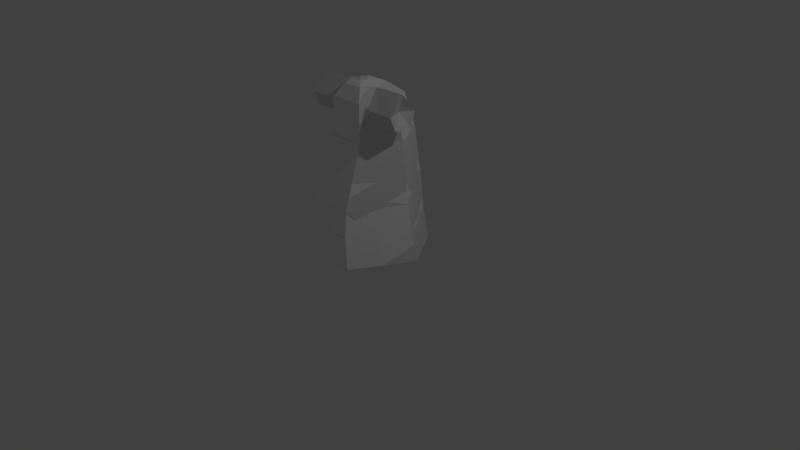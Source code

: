# Source: Alt-UVS-Girl.blend  (saved by Blender 2.79.0; exported with 4.5.12 LTS)
import bpy
from mathutils import Matrix  # noqa: F401  (used for matrix-valued properties, if any)

bpy.ops.wm.read_factory_settings(use_empty=True)
scene = bpy.context.scene
scene.name = 'Scene'

# ---- collections
col_collection_1 = bpy.data.collections.new('Collection 1'); scene.collection.children.link(col_collection_1)

# ---- materials (node trees are filled in below, after node groups)
mat_bot_004 = bpy.data.materials.new('bot_004')
mat_bot_004.alpha_threshold = 0.0
mat_bot_004.use_transparent_shadow = False
mat_bot_004.specular_color = (0.5, 0.5, 0.5)
mat_bot_004.roughness = 0.5
mat_bot_004.specular_intensity = 1.0
mat_top_005 = bpy.data.materials.new('top_005')
mat_top_005.alpha_threshold = 0.0
mat_top_005.use_transparent_shadow = False
mat_top_005.specular_color = (0.5, 0.5, 0.5)
mat_top_005.roughness = 0.5
mat_top_005.specular_intensity = 1.0
mat_sleeve_004 = bpy.data.materials.new('sleeve_004')
mat_sleeve_004.alpha_threshold = 0.0
mat_sleeve_004.use_transparent_shadow = False
mat_sleeve_004.specular_color = (0.5, 0.5, 0.5)
mat_sleeve_004.roughness = 0.5
mat_sleeve_004.specular_intensity = 1.0
mat_shirt = bpy.data.materials.new('shirt')
mat_shirt.alpha_threshold = 0.0
mat_shirt.use_transparent_shadow = False
mat_shirt.diffuse_color = (1.0, 1.0, 1.0, 1.0)
mat_shirt.roughness = 0.5
mat_shirt.specular_intensity = 1.0

# ---- material node trees

# ---- world
world_world = bpy.data.worlds.new('World'); scene.world = world_world
world_world.color = (0.05088, 0.05088, 0.05088)
world_world.use_sun_shadow = False
world_world.sun_shadow_jitter_overblur = 0.0
world_world.cycles.sampling_method = 'MANUAL'

# ---- cameras
cam_camera = bpy.data.cameras.new('Camera')
cam_camera.clip_end = 100.0
cam_camera.lens = 35.0
cam_camera.sensor_width = 32.0
cam_camera.sensor_height = 18.0
cam_camera.ortho_scale = 7.314
cam_camera.dof.focus_distance = 0.0
cam_camera.dof.aperture_fstop = 128.0

# ---- lights
light_lamp = bpy.data.lights.new('Lamp', 'POINT')
light_lamp.transmission_factor = 0.0
light_lamp.cutoff_distance = 30.0
light_lamp.energy = 100.0
light_lamp.shadow_buffer_clip_start = 1.001
light_lamp.shadow_soft_size = 0.1
light_lamp.shadow_maximum_resolution = 0.006
light_lamp.use_absolute_resolution = True

# ---- meshes
me_zdis_uv_skirt_f_zdis_uv_skirt_f_bot_004 = bpy.data.meshes.new('zDis_UV_skirt_F_zDis_UV_skirt_F_bot_004')
me_zdis_uv_skirt_f_zdis_uv_skirt_f_bot_004.from_pydata([(0.2974, 1.233, -0.5858), (-0.3264, 0.9038, -0.6133), (-0.2974, 1.233, -0.5858), (0.357, 0.6012, -0.6133), (-0.357, 0.6012, -0.6133), (0.4092, 0.1987, -0.655), (-0.4092, 0.1987, -0.655), (0.8184, 0.1987, -0.06676), (0.0, 0.5931, 0.0251), (-0.8184, 0.1987, -0.06676), (-0.4092, 0.1987, 0.7052), (0.7141, 0.6012, -0.06676), (0.3264, 0.9038, -0.6133), (0.6527, 0.9038, -0.06676), (-0.6527, 0.9038, -0.06676), (-0.5949, 1.233, -0.09457), (0.5949, 1.233, -0.09457), (0.3264, 0.9038, 0.63), (0.2974, 1.233, 0.5095), (-0.3264, 0.9038, 0.63), (-0.2974, 1.233, 0.5095), (0.4092, 0.1987, 0.7052), (-0.7141, 0.6012, -0.06676), (-0.357, 0.6012, 0.6801), (0.357, 0.6012, 0.6801)], [], [(0, 1, 2), (3, 4, 1), (5, 6, 4), (7, 8, 5), (9, 8, 10), (11, 12, 13), (14, 15, 1), (1, 15, 2), (0, 12, 1), (1, 12, 3), (13, 12, 16), (16, 12, 0), (13, 16, 17), (17, 16, 18), (4, 3, 5), (5, 3, 7), (19, 17, 20), (20, 17, 18), (14, 19, 15), (15, 19, 20), (7, 3, 11), (11, 3, 12), (9, 6, 8), (8, 6, 5), (10, 8, 21), (21, 8, 7), (4, 6, 22), (22, 6, 9), (22, 9, 23), (23, 9, 10), (23, 10, 24), (24, 10, 21), (24, 21, 11), (11, 21, 7), (1, 4, 14), (14, 4, 22), (14, 22, 19), (19, 22, 23), (19, 23, 17), (17, 23, 24), (17, 24, 13), (13, 24, 11)])
me_zdis_uv_skirt_f_zdis_uv_skirt_f_bot_004.polygons.foreach_set('use_smooth', [True] * 42)
_k = set([(0, 1), (0, 12), (1, 2), (1, 4), (1, 12), (1, 14), (3, 4), (3, 5), (3, 7), (3, 11), (3, 12), (4, 6), (4, 14), (5, 6), (5, 7), (5, 8), (6, 8), (6, 9), (6, 22), (7, 8), (7, 11), (7, 21), (8, 9), (8, 10), (8, 21), (9, 10), (9, 22), (9, 23), (10, 21), (10, 23), (11, 12), (11, 13), (11, 21), (11, 24), (12, 13), (12, 16), (13, 16), (13, 17), (13, 24), (14, 15), (14, 22), (15, 19), (16, 17), (17, 18), (17, 19), (17, 20), (17, 24), (19, 20), (19, 22), (19, 23), (21, 24), (22, 23), (23, 24)])
me_zdis_uv_skirt_f_zdis_uv_skirt_f_bot_004.attributes.new('sharp_edge', 'BOOLEAN', 'EDGE').data.foreach_set('value', [ (min(e.vertices), max(e.vertices)) in _k for e in me_zdis_uv_skirt_f_zdis_uv_skirt_f_bot_004.edges])
_uv = me_zdis_uv_skirt_f_zdis_uv_skirt_f_bot_004.uv_layers.new(name='UVMap')
_uv.uv.foreach_set('vector', [0.1572, 0.0, 0.001513, 0.3185, 0.001832, 0.0, 0.1661, 0.611, 0.001117, 0.611, 0.001513, 0.3185, 0.1711, 1.0, 0.001615, 1.0, 0.001117, 0.611, 0.5325, 0.1994, 0.5372, 0.1994, 0.5349, 0.1994, 0.5419, 0.1994, 0.5372, 0.1994, 0.5395, 0.1994, 0.311, 0.611, 0.1592, 0.3185, 0.3091, 0.3185, 0.8443, 0.3185, 0.8535, 0.0, 0.9997, 0.3185, 0.9997, 0.3185, 0.8535, 0.0, 1.0, 0.0, 0.1561, 0.0, 0.1592, 0.3185, 0.000396, 0.3185, 0.000396, 0.3185, 0.1592, 0.3185, 0.165, 0.611, 0.3091, 0.3185, 0.1592, 0.3185, 0.2999, 0.0, 0.2999, 0.0, 0.1592, 0.3185, 0.1561, 0.0, 0.3091, 0.3185, 0.2999, 0.0, 0.4993, 0.3185, 0.4993, 0.3185, 0.2999, 0.0, 0.4906, 0.0, 0.0, 0.611, 0.165, 0.611, 0.17, 1.0, 0.17, 1.0, 0.165, 0.611, 0.3135, 1.0, 0.6541, 0.3185, 0.4993, 0.3185, 0.6628, 0.0, 0.6628, 0.0, 0.4993, 0.3185, 0.4906, 0.0, 0.8443, 0.3185, 0.6541, 0.3185, 0.8535, 0.0, 0.8535, 0.0, 0.6541, 0.3185, 0.6628, 0.0, 0.3135, 1.0, 0.165, 0.611, 0.311, 0.611, 0.311, 0.611, 0.165, 0.611, 0.1592, 0.3185, 0.5419, 0.1994, 0.5395, 0.1994, 0.5372, 0.1994, 0.5372, 0.1994, 0.5395, 0.1994, 0.5349, 0.1994, 0.5395, 0.1994, 0.5372, 0.1994, 0.5349, 0.1994, 0.5349, 0.1994, 0.5372, 0.1994, 0.5325, 0.1994, 0.9993, 0.611, 0.9998, 1.0, 0.8424, 0.611, 0.8424, 0.611, 0.9998, 1.0, 0.8399, 1.0, 0.8424, 0.611, 0.8399, 1.0, 0.6548, 0.611, 0.6548, 0.611, 0.8399, 1.0, 0.6614, 1.0, 0.6548, 0.611, 0.6614, 1.0, 0.4986, 0.611, 0.4986, 0.611, 0.6614, 1.0, 0.492, 1.0, 0.4986, 0.611, 0.492, 1.0, 0.311, 0.611, 0.311, 0.611, 0.492, 1.0, 0.3135, 1.0, 0.9997, 0.3185, 0.9993, 0.611, 0.8443, 0.3185, 0.8443, 0.3185, 0.9993, 0.611, 0.8424, 0.611, 0.8443, 0.3185, 0.8424, 0.611, 0.6541, 0.3185, 0.6541, 0.3185, 0.8424, 0.611, 0.6548, 0.611, 0.6541, 0.3185, 0.6548, 0.611, 0.4993, 0.3185, 0.4993, 0.3185, 0.6548, 0.611, 0.4986, 0.611, 0.4993, 0.3185, 0.4986, 0.611, 0.3091, 0.3185, 0.3091, 0.3185, 0.4986, 0.611, 0.311, 0.611])
me_zdis_uv_skirt_f_zdis_uv_skirt_f_bot_004.materials.append(mat_bot_004)
me_zdis_uv_skirt_f_zdis_uv_skirt_f_bot_004.use_remesh_preserve_volume = False
me_zdis_uv_skirt_f_zdis_uv_skirt_f_bot_004.use_remesh_preserve_attributes = False
me_zdis_uv_skirt_f_zdis_uv_skirt_f_bot_004.use_mirror_vertex_groups = False
me_zdis_uv_skirt_f_zdis_uv_skirt_f_bot_004.update()
me_zdis_uv_skirt_f_zdis_uv_skirt_f_bot_004.normals_split_custom_set([tuple(v) for v in zip(*[iter([0.0, 0.08317, -0.9965, 0.0, 0.08317, -0.9965, 0.0, 0.08317, -0.9965, 2.162e-06, -1.674e-06, -1.0, 0.0, -6.696e-06, -1.0, 7.524e-07, -4.948e-06, -1.0, 0.0, 0.1032, -0.9947, 0.0, 0.1032, -0.9947, 0.0, 0.1032, -0.9947, -0.3926, -0.8782, 0.2732, -0.3926, -0.8782, 0.2732, -0.3926, -0.8782, 0.2732, 0.4433, -0.865, -0.235, 0.4433, -0.865, -0.235, 0.4433, -0.865, -0.235, 0.8458, 0.1716, -0.5051, 0.8458, 0.1716, -0.5051, 0.8458, 0.1716, -0.5051, -0.8537, 0.1068, -0.5097, -0.8502, 0.1158, -0.5136, -0.8531, 0.1083, -0.5103, -0.8531, 0.1083, -0.5103, -0.8502, 0.1158, -0.5136, -0.8495, 0.1175, -0.5144, 3.811e-06, 0.08317, -0.9965, 3.811e-06, 0.08317, -0.9965, 3.811e-06, 0.08317, -0.9965, 7.524e-07, -4.948e-06, -1.0, 3.017e-06, 3.149e-07, -1.0, 2.162e-06, -1.674e-06, -1.0, 0.8537, 0.1068, -0.5097, 0.8537, 0.1068, -0.5097, 0.8537, 0.1068, -0.5097, 0.8495, 0.1175, -0.5144, 0.8495, 0.1175, -0.5144, 0.8495, 0.1175, -0.5144, 0.8889, 0.1911, 0.4163, 0.8889, 0.1911, 0.4163, 0.8889, 0.1911, 0.4163, 0.8723, 0.2336, 0.4295, 0.8723, 0.2336, 0.4295, 0.8723, 0.2336, 0.4295, 0.0, 0.1032, -0.9947, 0.0, 0.1032, -0.9947, 0.0, 0.1032, -0.9947, 0.8099, 0.1634, -0.5634, 0.8099, 0.1634, -0.5634, 0.8099, 0.1634, -0.5634, 0.0, 0.3435, 0.9392, 0.0, 0.3435, 0.9392, 0.0, 0.3435, 0.9392, 0.0, 0.3435, 0.9392, 0.0, 0.3435, 0.9392, 0.0, 0.3435, 0.9392, -0.889, 0.191, 0.4162, -0.8907, 0.181, 0.417, -0.8889, 0.1911, 0.4163, -0.8723, 0.2336, 0.4295, -0.8723, 0.2336, 0.4295, -0.8723, 0.2336, 0.4295, 0.8181, 0.2121, -0.5345, 0.8181, 0.2121, -0.5345, 0.8181, 0.2121, -0.5345, 0.8342, 0.0846, -0.545, 0.8342, 0.0846, -0.545, 0.8342, 0.0846, -0.545, 0.3926, -0.8782, 0.2731, 0.3926, -0.8782, 0.2731, 0.3926, -0.8782, 0.2731, 0.0, -0.865, 0.5017, 0.0, -0.865, 0.5017, 0.0, -0.865, 0.5017, 0.0, -0.865, -0.5017, 0.0, -0.865, -0.5017, 0.0, -0.865, -0.5017, -0.4433, -0.865, -0.235, -0.4433, -0.865, -0.235, -0.4433, -0.865, -0.235, -0.8255, 0.1665, -0.5393, -0.826, 0.163, -0.5396, -0.8259, 0.1637, -0.5395, -0.8029, 0.2081, -0.5586, -0.8029, 0.2081, -0.5586, -0.8029, 0.2081, -0.5586, -0.8785, 0.2277, 0.42, -0.8785, 0.2277, 0.42, -0.8785, 0.2277, 0.42, -0.8746, 0.1421, 0.4636, -0.8746, 0.1421, 0.4636, -0.8746, 0.1421, 0.4636, 2.691e-06, 0.06212, 0.9981, 1.787e-06, 0.06212, 0.9981, 7.671e-07, 0.06212, 0.9981, 7.671e-07, 0.06212, 0.9981, 1.787e-06, 0.06212, 0.9981, 0.0, 0.06212, 0.9981, 0.893, 0.1423, 0.4269, 0.893, 0.1423, 0.4269, 0.893, 0.1423, 0.4269, 0.8612, 0.2233, 0.4566, 0.8612, 0.2233, 0.4566, 0.8612, 0.2233, 0.4566, -0.8554, 0.08673, -0.5107, -0.8554, 0.08673, -0.5107, -0.8554, 0.08673, -0.5107, -0.8253, 0.1675, -0.5392, -0.8255, 0.1665, -0.5393, -0.8259, 0.1637, -0.5395, -0.889, 0.191, 0.4162, -0.8907, 0.1807, 0.4171, -0.8907, 0.181, 0.417, -0.8905, 0.1608, 0.4257, -0.8905, 0.1608, 0.4257, -0.8905, 0.1608, 0.4257, 0.0, 0.1633, 0.9866, 7.804e-07, 0.1633, 0.9866, 2.034e-06, 0.1633, 0.9866, 2.034e-06, 0.1633, 0.9866, 7.804e-07, 0.1633, 0.9866, 2.721e-06, 0.1633, 0.9866, 0.8939, 0.16, 0.4186, 0.8939, 0.16, 0.4186, 0.8939, 0.16, 0.4186, 0.8875, 0.1801, 0.4242, 0.8875, 0.1801, 0.4242, 0.8875, 0.1801, 0.4242])] * 3)])
me_zdis_uv_shirt_f_zdis_uv_shirt_f_top_005 = bpy.data.meshes.new('zDis_UV_shirt_F_zDis_UV_shirt_F_top_005')
me_zdis_uv_shirt_f_zdis_uv_shirt_f_top_005.from_pydata([(-0.2974, 1.233, -0.5858), (-0.2579, 1.657, -0.5557), (0.2974, 1.233, -0.5858), (-0.1339, 2.291, -0.1859), (-0.2673, 2.291, 0.01362), (-0.000377, 2.37, 0.08193), (0.4526, 2.132, -0.04772), (0.2261, 2.132, -0.404), (0.2666, 2.291, 0.01362), (0.2572, 1.657, -0.5557), (-0.2269, 2.132, -0.404), (-0.1339, 2.291, 0.212), (0.5147, 1.657, -0.1087), (0.5949, 1.233, -0.09457), (-0.2269, 2.132, 0.3112), (0.2261, 2.132, 0.3112), (0.2572, 1.657, 0.3388), (0.2974, 1.233, 0.5095), (0.1331, 2.291, -0.1859), (0.1331, 2.291, 0.212), (-0.4534, 2.132, -0.04772), (-0.5949, 1.233, -0.09457), (-0.2974, 1.233, 0.5095), (-0.5154, 1.657, -0.1087), (-0.2579, 1.657, 0.3388)], [], [(0, 1, 2), (3, 4, 5), (6, 7, 8), (9, 1, 10), (4, 11, 5), (9, 12, 13), (14, 15, 11), (16, 12, 6), (9, 7, 12), (12, 7, 6), (13, 12, 17), (17, 12, 16), (1, 9, 2), (2, 9, 13), (5, 8, 18), (18, 8, 7), (5, 11, 19), (19, 11, 15), (3, 10, 4), (4, 10, 20), (5, 19, 8), (8, 19, 15), (8, 15, 6), (6, 15, 16), (5, 18, 3), (3, 18, 7), (3, 7, 10), (10, 7, 9), (21, 22, 23), (23, 22, 24), (23, 24, 20), (20, 24, 14), (20, 14, 4), (4, 14, 11), (22, 17, 24), (24, 17, 16), (24, 16, 14), (14, 16, 15), (0, 21, 1), (1, 21, 23), (1, 23, 10), (10, 23, 20)])
me_zdis_uv_shirt_f_zdis_uv_shirt_f_top_005.polygons.foreach_set('use_smooth', [True] * 42)
_k = set([(0, 1), (1, 9), (1, 10), (1, 21), (1, 23), (2, 9), (3, 4), (3, 5), (3, 10), (3, 18), (4, 5), (4, 10), (4, 11), (4, 14), (4, 20), (5, 8), (5, 11), (5, 18), (5, 19), (6, 7), (6, 8), (6, 12), (6, 15), (6, 16), (7, 8), (7, 9), (7, 10), (7, 12), (7, 18), (8, 15), (8, 18), (8, 19), (9, 12), (9, 13), (10, 20), (10, 23), (11, 14), (11, 19), (12, 13), (12, 16), (12, 17), (14, 15), (14, 20), (14, 24), (15, 16), (15, 19), (16, 17), (16, 24), (17, 24), (20, 23), (20, 24), (21, 23), (22, 23), (22, 24), (23, 24)])
me_zdis_uv_shirt_f_zdis_uv_shirt_f_top_005.attributes.new('sharp_edge', 'BOOLEAN', 'EDGE').data.foreach_set('value', [ (min(e.vertices), max(e.vertices)) in _k for e in me_zdis_uv_shirt_f_zdis_uv_shirt_f_top_005.edges])
_uv = me_zdis_uv_shirt_f_zdis_uv_shirt_f_top_005.uv_layers.new(name='UVMap')
_uv.uv.foreach_set('vector', [0.9996, 0.000548, 0.9997, 0.244, 0.8068, 0.000549, 0.000401, 0.8589, 0.153, 0.8589, 0.08794, 1.0, 0.6425, 0.6505, 0.8067, 0.6505, 0.6402, 0.859, 0.8135, 0.2447, 0.9997, 0.244, 0.9993, 0.6529, 0.153, 0.8589, 0.3073, 0.859, 0.2352, 1.0, 0.8125, 0.2448, 0.6361, 0.2448, 0.6387, 0.0, 0.3099, 0.6505, 0.4958, 0.6505, 0.3073, 0.859, 0.4918, 0.2448, 0.6361, 0.2448, 0.6425, 0.6505, 0.8125, 0.2448, 0.8067, 0.6505, 0.6361, 0.2448, 0.6361, 0.2448, 0.8067, 0.6505, 0.6425, 0.6505, 0.6387, 0.0, 0.6361, 0.2448, 0.4952, 0.0, 0.4952, 0.0, 0.6361, 0.2448, 0.4918, 0.2448, 1.001, 0.2442, 0.8125, 0.2448, 0.8058, 0.0, 0.8058, 0.0, 0.8125, 0.2448, 0.6387, 0.0, 0.7233, 1.0, 0.6402, 0.859, 0.8039, 0.8588, 0.8039, 0.8588, 0.6402, 0.859, 0.8067, 0.6505, 0.404, 1.0, 0.3073, 0.859, 0.4928, 0.8589, 0.4928, 0.8589, 0.3073, 0.859, 0.4958, 0.6505, 0.000401, 0.8589, 0.000462, 0.6505, 0.153, 0.8589, 0.153, 0.8589, 0.000462, 0.6505, 0.155, 0.6505, 0.5651, 1.0, 0.4928, 0.8589, 0.6402, 0.859, 0.6402, 0.859, 0.4928, 0.8589, 0.4958, 0.6505, 0.6402, 0.859, 0.4958, 0.6505, 0.6425, 0.6505, 0.6425, 0.6505, 0.4958, 0.6505, 0.4918, 0.2448, 0.8974, 1.0, 0.8039, 0.8588, 1.0, 0.8596, 1.0, 0.8596, 0.8039, 0.8588, 0.8067, 0.6505, 1.0, 0.8596, 0.8067, 0.6505, 0.9993, 0.6529, 0.9993, 0.6529, 0.8067, 0.6505, 0.8125, 0.2448, 0.1479, 0.0, 0.3242, 0.0, 0.1465, 0.2448, 0.1465, 0.2448, 0.3242, 0.0, 0.3071, 0.2448, 0.1465, 0.2448, 0.3071, 0.2448, 0.155, 0.6505, 0.155, 0.6505, 0.3071, 0.2448, 0.3099, 0.6505, 0.155, 0.6505, 0.3099, 0.6505, 0.153, 0.8589, 0.153, 0.8589, 0.3099, 0.6505, 0.3073, 0.859, 0.3242, 0.0, 0.4952, 0.0, 0.3071, 0.2448, 0.3071, 0.2448, 0.4952, 0.0, 0.4918, 0.2448, 0.3071, 0.2448, 0.4918, 0.2448, 0.3099, 0.6505, 0.3099, 0.6505, 0.4918, 0.2448, 0.4958, 0.6505, 0.0, 0.0, 0.1479, 0.0, 0.00016, 0.2448, 0.00016, 0.2448, 0.1479, 0.0, 0.1465, 0.2448, 0.00016, 0.2448, 0.1465, 0.2448, 0.000462, 0.6505, 0.000462, 0.6505, 0.1465, 0.2448, 0.155, 0.6505])
me_zdis_uv_shirt_f_zdis_uv_shirt_f_top_005.materials.append(mat_top_005)
me_zdis_uv_shirt_f_zdis_uv_shirt_f_top_005.use_remesh_preserve_volume = False
me_zdis_uv_shirt_f_zdis_uv_shirt_f_top_005.use_remesh_preserve_attributes = False
me_zdis_uv_shirt_f_zdis_uv_shirt_f_top_005.use_mirror_vertex_groups = False
me_zdis_uv_shirt_f_zdis_uv_shirt_f_top_005.update()
me_zdis_uv_shirt_f_zdis_uv_shirt_f_top_005.normals_split_custom_set([tuple(v) for v in zip(*[iter([0.0, 0.07067, -0.9975, 0.0, 0.07067, -0.9975, 0.0, 0.07067, -0.9975, -0.2432, 0.9563, -0.1626, -0.2432, 0.9563, -0.1626, -0.2432, 0.9563, -0.1626, 0.5403, 0.7681, -0.3435, 0.5403, 0.7681, -0.3435, 0.5403, 0.7681, -0.3435, 0.0, 0.3043, -0.9526, 0.0, 0.3043, -0.9526, 0.0, 0.3043, -0.9526, -0.3301, 0.9175, 0.2221, -0.3301, 0.9175, 0.2221, -0.3301, 0.9175, 0.2221, 0.8573, 0.1456, -0.4939, 0.8573, 0.1456, -0.4939, 0.8573, 0.1456, -0.4939, 0.0, 0.531, 0.8474, 0.0, 0.531, 0.8474, 0.0, 0.531, 0.8474, 0.8657, 0.04912, 0.4981, 0.8657, 0.04912, 0.4981, 0.8657, 0.04912, 0.4981, 0.8469, 0.2112, -0.4879, 0.8469, 0.2112, -0.4879, 0.8469, 0.2112, -0.4879, 0.8307, 0.1763, -0.5281, 0.8307, 0.1763, -0.5281, 0.8307, 0.1763, -0.5281, 0.8823, 0.1813, 0.4344, 0.8823, 0.1813, 0.4344, 0.8823, 0.1813, 0.4344, 0.834, 0.2724, 0.4799, 0.834, 0.2724, 0.4799, 0.834, 0.2724, 0.4799, 0.0, 0.07067, -0.9975, 0.0, 0.07067, -0.9975, 0.0, 0.07067, -0.9975, 0.8495, 0.1171, -0.5144, 0.8495, 0.1171, -0.5144, 0.8495, 0.1171, -0.5144, 0.2432, 0.9563, -0.1627, 0.2432, 0.9563, -0.1627, 0.2432, 0.9563, -0.1627, 0.5181, 0.7819, -0.3466, 0.5181, 0.7819, -0.3466, 0.5181, 0.7819, -0.3466, 0.0, 0.8532, 0.5215, 0.0, 0.8532, 0.5215, 0.0, 0.8532, 0.5215, 0.0, 0.531, 0.8474, 0.0, 0.531, 0.8474, 0.0, 0.531, 0.8474, -0.5182, 0.7819, -0.3466, -0.5182, 0.7819, -0.3466, -0.5182, 0.7819, -0.3466, -0.5403, 0.7681, -0.3435, -0.5403, 0.7681, -0.3435, -0.5403, 0.7681, -0.3435, 0.3301, 0.9175, 0.222, 0.3301, 0.9175, 0.222, 0.3301, 0.9175, 0.222, 0.6362, 0.642, 0.428, 0.6362, 0.642, 0.428, 0.6362, 0.642, 0.428, 0.6645, 0.6185, 0.4194, 0.6645, 0.6185, 0.4194, 0.6645, 0.6185, 0.4194, 0.8425, 0.08599, 0.5317, 0.8425, 0.08599, 0.5317, 0.8425, 0.08599, 0.5317, 2.148e-06, 0.9587, -0.2846, 2.148e-06, 0.9587, -0.2846, 2.148e-06, 0.9587, -0.2846, 1.504e-06, 0.8092, -0.5875, 4.454e-06, 0.8092, -0.5875, 2.143e-06, 0.8092, -0.5875, 1.504e-06, 0.8092, -0.5875, 2.143e-06, 0.8092, -0.5875, 0.0, 0.8092, -0.5875, 0.0, 0.3043, -0.9526, 0.0, 0.3043, -0.9526, 0.0, 0.3043, -0.9526, -0.8825, 0.1798, 0.4345, -0.8825, 0.1798, 0.4345, -0.8825, 0.1798, 0.4345, -0.8343, 0.271, 0.4801, -0.8343, 0.271, 0.4801, -0.8343, 0.271, 0.4801, -0.8657, 0.04913, 0.4981, -0.8657, 0.04913, 0.4981, -0.8657, 0.04913, 0.4981, -0.8426, 0.08597, 0.5317, -0.8426, 0.08597, 0.5317, -0.8426, 0.08597, 0.5317, -0.6645, 0.6185, 0.4194, -0.6645, 0.6185, 0.4194, -0.6645, 0.6185, 0.4194, -0.6361, 0.642, 0.428, -0.6361, 0.642, 0.428, -0.6361, 0.642, 0.428, 0.0, 0.3734, 0.9277, 0.0, 0.3734, 0.9277, 0.0, 0.3734, 0.9277, -1.899e-06, 0.3734, 0.9277, -1.899e-06, 0.3734, 0.9277, -1.899e-06, 0.3734, 0.9277, -1.945e-06, 0.05807, 0.9983, -1.004e-06, 0.05807, 0.9983, -1.022e-06, 0.05807, 0.9983, -1.022e-06, 0.05807, 0.9983, -1.004e-06, 0.05807, 0.9983, 0.0, 0.05807, 0.9983, -0.8497, 0.1156, -0.5145, -0.8497, 0.1156, -0.5145, -0.8497, 0.1156, -0.5145, -0.8574, 0.1441, -0.494, -0.8574, 0.1441, -0.494, -0.8574, 0.1441, -0.494, -0.8469, 0.2112, -0.488, -0.8469, 0.2112, -0.488, -0.8469, 0.2112, -0.488, -0.8306, 0.1763, -0.5281, -0.8306, 0.1763, -0.5281, -0.8306, 0.1763, -0.5281])] * 3)])
me_sleeves_f_sleeves_f_sleeve_004 = bpy.data.meshes.new('sleeves_F_sleeves_F_sleeve_004')
me_sleeves_f_sleeves_f_sleeve_004.from_pydata([(-0.2595, 1.891, 0.1784), (-0.456, 1.886, 0.1702), (-0.456, 1.886, -0.06159), (-0.6783, 1.887, 0.1732), (-0.6783, 1.887, -0.06467), (-0.2595, 1.891, -0.06979), (-0.04002, 1.968, -0.02276), (-0.04002, 1.968, 0.1313), (-0.5759, 2.069, 0.0252), (-0.2595, 2.068, -0.1465), (-0.456, 2.295, 0.05429), (-0.2595, 2.287, 0.05429), (-0.04002, 2.063, -0.07505), (-0.04002, 2.192, 0.05429), (-0.6783, 2.069, -0.1382), (-0.6783, 2.294, 0.05429), (-0.456, 2.069, -0.1332), (-0.6783, 2.069, 0.2468), (-0.04002, 2.063, 0.1836), (-0.2595, 2.068, 0.255), (-0.456, 2.069, 0.2418), (0.4672, 1.888, -0.05656), (0.4672, 1.888, 0.1752), (0.271, 1.893, 0.1834), (0.6884, 1.89, -0.05964), (0.6884, 1.89, 0.1783), (0.05046, 1.972, 0.1364), (0.271, 1.893, -0.06476), (0.271, 2.289, 0.05931), (0.4672, 2.298, 0.05931), (0.271, 2.072, -0.1414), (0.05046, 1.972, -0.01773), (0.5859, 2.072, 0.02948), (0.4672, 2.071, -0.1282), (0.6884, 2.297, 0.05931), (0.6884, 2.073, 0.2518), (0.6884, 2.073, -0.1332), (0.4672, 2.071, 0.2468), (0.271, 2.072, 0.2601), (0.05046, 2.066, -0.07003), (0.05046, 2.196, 0.05931), (0.05046, 2.066, 0.1886)], [], [(0, 1, 2), (1, 3, 4), (1, 4, 2), (5, 6, 7), (5, 7, 0), (8, 4, 3), (9, 10, 11), (12, 6, 9), (9, 6, 5), (13, 12, 11), (11, 12, 9), (14, 15, 16), (16, 15, 10), (4, 14, 2), (2, 14, 16), (15, 8, 17), (17, 8, 3), (15, 14, 8), (8, 14, 4), (18, 13, 19), (19, 13, 11), (19, 11, 20), (20, 11, 10), (20, 10, 17), (17, 10, 15), (0, 2, 5), (5, 2, 16), (5, 16, 9), (9, 16, 10), (7, 18, 0), (0, 18, 19), (0, 19, 1), (1, 19, 20), (1, 20, 3), (3, 20, 17), (21, 22, 23), (24, 25, 22), (23, 26, 27), (28, 29, 30), (21, 24, 22), (26, 31, 27), (24, 32, 25), (23, 27, 21), (21, 27, 33), (27, 30, 33), (33, 30, 29), (34, 35, 32), (32, 35, 25), (34, 32, 36), (36, 32, 24), (29, 28, 37), (37, 28, 38), (37, 38, 22), (22, 38, 23), (27, 31, 30), (30, 31, 39), (30, 39, 28), (28, 39, 40), (28, 40, 38), (38, 40, 41), (38, 41, 23), (23, 41, 26), (24, 21, 36), (36, 21, 33), (36, 33, 34), (34, 33, 29), (34, 29, 35), (35, 29, 37), (35, 37, 25), (25, 37, 22)])
me_sleeves_f_sleeves_f_sleeve_004.polygons.foreach_set('use_smooth', [True] * 70)
_k = set([(0, 1), (0, 5), (0, 7), (0, 18), (0, 19), (1, 2), (1, 3), (1, 19), (1, 20), (2, 4), (2, 5), (2, 16), (3, 4), (3, 8), (3, 17), (4, 8), (4, 14), (5, 6), (5, 7), (5, 9), (5, 16), (6, 9), (8, 14), (8, 15), (8, 17), (9, 10), (9, 11), (9, 12), (9, 16), (10, 11), (10, 15), (10, 16), (10, 17), (11, 12), (11, 13), (11, 19), (11, 20), (13, 19), (14, 15), (14, 16), (15, 16), (15, 17), (17, 20), (18, 19), (19, 20), (21, 22), (21, 24), (21, 27), (21, 33), (22, 23), (22, 25), (22, 37), (22, 38), (23, 26), (23, 27), (23, 38), (23, 41), (24, 25), (24, 32), (24, 36), (25, 32), (25, 35), (27, 30), (27, 31), (27, 33), (28, 29), (28, 30), (28, 37), (28, 38), (28, 39), (28, 40), (29, 30), (29, 33), (29, 34), (29, 35), (30, 31), (30, 33), (30, 39), (32, 34), (32, 35), (32, 36), (33, 34), (33, 36), (34, 35), (34, 36), (35, 37), (37, 38), (38, 40), (38, 41)])
me_sleeves_f_sleeves_f_sleeve_004.attributes.new('sharp_edge', 'BOOLEAN', 'EDGE').data.foreach_set('value', [ (min(e.vertices), max(e.vertices)) in _k for e in me_sleeves_f_sleeves_f_sleeve_004.edges])
_uv = me_sleeves_f_sleeves_f_sleeve_004.uv_layers.new(name='UVMap')
_uv.uv.foreach_set('vector', [0.00331, 0.7235, 0.002573, 0.447, 0.1705, 0.447, 0.002573, 0.447, 0.003656, 0.0, 0.1694, 0.0, 0.003979, 0.447, 0.1708, 0.0, 0.1719, 0.447, 0.1711, 0.7235, 0.1702, 1.0, 0.001406, 1.0, 0.1697, 0.7235, 0.0, 1.0, 0.00331, 0.7235, 0.1217, 0.2881, 0.1155, 0.2887, 0.1192, 0.2843, 0.3089, 0.7235, 0.583, 0.447, 0.583, 0.7235, 0.3092, 1.0, 0.1702, 1.0, 0.3089, 0.7235, 0.3089, 0.7235, 0.1702, 1.0, 0.1711, 0.7235, 0.583, 1.0, 0.3092, 1.0, 0.583, 0.7235, 0.583, 0.7235, 0.3092, 1.0, 0.3089, 0.7235, 0.3084, 0.0, 0.583, 0.0, 0.3093, 0.447, 0.3093, 0.447, 0.583, 0.0, 0.583, 0.447, 0.1708, 0.0, 0.3084, 0.0, 0.1719, 0.447, 0.1719, 0.447, 0.3084, 0.0, 0.3093, 0.447, 0.1248, 0.2929, 0.1217, 0.2881, 0.1237, 0.2858, 0.1237, 0.2858, 0.1217, 0.2881, 0.1192, 0.2843, 0.1248, 0.2929, 0.1177, 0.2929, 0.1217, 0.2881, 0.1217, 0.2881, 0.1177, 0.2929, 0.1155, 0.2887, 0.8525, 1.0, 0.583, 1.0, 0.8527, 0.7235, 0.8527, 0.7235, 0.583, 1.0, 0.583, 0.7235, 0.8527, 0.7235, 0.583, 0.7235, 0.8524, 0.447, 0.8524, 0.447, 0.583, 0.7235, 0.583, 0.447, 0.8524, 0.447, 0.583, 0.447, 0.849, 0.0, 0.849, 0.0, 0.583, 0.447, 0.583, 0.0, 0.004717, 0.7235, 0.1719, 0.447, 0.1711, 0.7235, 0.1711, 0.7235, 0.1719, 0.447, 0.3093, 0.447, 0.1711, 0.7235, 0.3093, 0.447, 0.3089, 0.7235, 0.3089, 0.7235, 0.3093, 0.447, 0.583, 0.447, 1.0, 1.0, 0.8525, 1.0, 0.999, 0.7235, 0.999, 0.7235, 0.8525, 1.0, 0.8527, 0.7235, 0.999, 0.7235, 0.8527, 0.7235, 0.9983, 0.447, 0.9983, 0.447, 0.8527, 0.7235, 0.8524, 0.447, 0.9983, 0.447, 0.8524, 0.447, 0.9994, 0.0, 0.9994, 0.0, 0.8524, 0.447, 0.849, 0.0, 0.1705, 0.447, 0.002573, 0.447, 0.00331, 0.7235, 0.1694, 0.0, 0.003656, 0.0, 0.002573, 0.447, 0.00331, 0.7235, 0.0, 1.0, 0.1697, 0.7235, 0.583, 0.7235, 0.583, 0.447, 0.3089, 0.7235, 0.1719, 0.447, 0.1708, 0.0, 0.003979, 0.447, 0.001406, 1.0, 0.1702, 1.0, 0.1711, 0.7235, 0.1248, 0.2887, 0.1186, 0.2881, 0.1211, 0.2843, 0.004717, 0.7235, 0.1711, 0.7235, 0.1719, 0.447, 0.1719, 0.447, 0.1711, 0.7235, 0.3093, 0.447, 0.1711, 0.7235, 0.3089, 0.7235, 0.3093, 0.447, 0.3093, 0.447, 0.3089, 0.7235, 0.583, 0.447, 0.1155, 0.2929, 0.1166, 0.2858, 0.1186, 0.2881, 0.1186, 0.2881, 0.1166, 0.2858, 0.1211, 0.2843, 0.1155, 0.2929, 0.1186, 0.2881, 0.1226, 0.2929, 0.1226, 0.2929, 0.1186, 0.2881, 0.1248, 0.2887, 0.583, 0.447, 0.583, 0.7235, 0.8524, 0.447, 0.8524, 0.447, 0.583, 0.7235, 0.8527, 0.7235, 0.8524, 0.447, 0.8527, 0.7235, 0.9983, 0.447, 0.9983, 0.447, 0.8527, 0.7235, 0.999, 0.7235, 0.1711, 0.7235, 0.1702, 1.0, 0.3089, 0.7235, 0.3089, 0.7235, 0.1702, 1.0, 0.3092, 1.0, 0.3089, 0.7235, 0.3092, 1.0, 0.583, 0.7235, 0.583, 0.7235, 0.3092, 1.0, 0.583, 1.0, 0.583, 0.7235, 0.583, 1.0, 0.8527, 0.7235, 0.8527, 0.7235, 0.583, 1.0, 0.8525, 1.0, 0.8527, 0.7235, 0.8525, 1.0, 0.999, 0.7235, 0.999, 0.7235, 0.8525, 1.0, 1.0, 1.0, 0.1708, 0.0, 0.1719, 0.447, 0.3084, 0.0, 0.3084, 0.0, 0.1719, 0.447, 0.3093, 0.447, 0.3084, 0.0, 0.3093, 0.447, 0.583, 0.0, 0.583, 0.0, 0.3093, 0.447, 0.583, 0.447, 0.583, 0.0, 0.583, 0.447, 0.849, 0.0, 0.849, 0.0, 0.583, 0.447, 0.8524, 0.447, 0.849, 0.0, 0.8524, 0.447, 0.9994, 0.0, 0.9994, 0.0, 0.8524, 0.447, 0.9983, 0.447])
me_sleeves_f_sleeves_f_sleeve_004.materials.append(mat_sleeve_004)
me_sleeves_f_sleeves_f_sleeve_004.use_remesh_preserve_volume = False
me_sleeves_f_sleeves_f_sleeve_004.use_remesh_preserve_attributes = False
me_sleeves_f_sleeves_f_sleeve_004.use_mirror_vertex_groups = False
me_sleeves_f_sleeves_f_sleeve_004.update()
me_sleeves_f_sleeves_f_sleeve_004.normals_split_custom_set([tuple(v) for v in zip(*[iter([0.02634, -0.9997, 0.0, 0.02634, -0.9997, 0.0, 0.02634, -0.9997, 0.0, -0.006183, -1.0, 0.0, -0.006183, -1.0, 0.0, -0.006183, -1.0, 0.0, -0.006183, -1.0, 0.0, -0.006183, -1.0, 0.0, -0.006183, -1.0, 0.0, 0.3327, -0.943, 0.0, 0.3327, -0.943, 0.0, 0.3327, -0.943, 0.0, 0.3327, -0.943, 0.0, 0.3327, -0.943, 0.0, 0.3327, -0.943, 0.0, -0.8719, 0.4896, 0.0, -0.8719, 0.4896, 0.0, -0.8719, 0.4896, 0.0, 0.02776, 0.6749, -0.7374, 0.02776, 0.6749, -0.7374, 0.02776, 0.6749, -0.7374, 0.2644, -0.4656, -0.8446, 0.2644, -0.4656, -0.8446, 0.2644, -0.4656, -0.8446, 0.3191, -0.3764, -0.8698, 0.3191, -0.3764, -0.8698, 0.3191, -0.3764, -0.8698, 0.2935, 0.6767, -0.6752, 0.2935, 0.6767, -0.6752, 0.2935, 0.6767, -0.6752, 0.2472, 0.6542, -0.7148, 0.2472, 0.6542, -0.7148, 0.2472, 0.6542, -0.7148, 0.01888, 0.6502, -0.7596, 0.01888, 0.6502, -0.7596, 0.01888, 0.6502, -0.7596, -0.003867, 0.6371, -0.7708, -0.003867, 0.6371, -0.7708, -0.003867, 0.6371, -0.7708, 0.01054, -0.3741, -0.9273, 0.01959, -0.3648, -0.9309, 0.01097, -0.3738, -0.9274, 0.01097, -0.3738, -0.9274, 0.01959, -0.3648, -0.9309, 0.01986, -0.3644, -0.931, -0.8539, -0.3384, -0.3953, -0.8539, -0.3384, -0.3953, -0.8539, -0.3384, -0.3953, -0.895, 0.1669, -0.4137, -0.895, 0.1669, -0.4137, -0.895, 0.1669, -0.4137, -0.7708, -0.4143, 0.484, -0.7708, -0.4143, 0.484, -0.7708, -0.4143, 0.484, -0.8285, 0.2095, 0.5193, -0.8285, 0.2095, 0.5193, -0.8285, 0.2095, 0.5193, 0.2385, 0.6875, 0.6859, 0.2385, 0.6875, 0.6859, 0.2385, 0.6875, 0.6859, 0.281, 0.648, 0.708, 0.281, 0.648, 0.708, 0.281, 0.648, 0.708, -0.04775, 0.6744, 0.7368, -0.04775, 0.6744, 0.7368, -0.04775, 0.6744, 0.7368, 0.02493, 0.6369, 0.7705, 0.0262, 0.6369, 0.7705, 0.02027, 0.637, 0.7706, 0.02493, 0.6369, 0.7705, 0.02027, 0.637, 0.7706, 0.0191, 0.637, 0.7707, -0.003948, 0.6503, 0.7597, -0.003948, 0.6503, 0.7597, -0.003948, 0.6503, 0.7597, 0.02634, -0.9997, 0.0, 0.02634, -0.9997, 0.0, 0.02634, -0.9997, 0.0, -0.02928, -0.3643, -0.9308, -0.02928, -0.3643, -0.9308, -0.02928, -0.3643, -0.9308, -0.06312, -0.3964, -0.9159, -0.06312, -0.3964, -0.9159, -0.06312, -0.3964, -0.9159, -0.05009, 0.6363, -0.7698, -0.05009, 0.6363, -0.7698, -0.05009, 0.6363, -0.7698, 0.337, -0.4546, 0.8245, 0.337, -0.4546, 0.8245, 0.337, -0.4546, 0.8245, 0.2783, -0.3815, 0.8815, 0.2783, -0.3815, 0.8815, 0.2783, -0.3815, 0.8815, -0.02786, -0.397, 0.9174, -0.02786, -0.397, 0.9174, -0.02786, -0.397, 0.9174, -0.06393, -0.3637, 0.9293, -0.06393, -0.3637, 0.9293, -0.06393, -0.3637, 0.9293, 0.01066, -0.3644, 0.9312, 0.01942, -0.3737, 0.9274, 0.01102, -0.3648, 0.931, 0.01102, -0.3648, 0.931, 0.01942, -0.3737, 0.9274, 0.01975, -0.3741, 0.9272, -0.02574, -0.9997, 0.0, -0.02574, -0.9997, 0.0, -0.02574, -0.9997, 0.0, 0.00972, -1.0, 0.0, 0.00972, -1.0, 0.0, 0.00972, -1.0, 0.0, -0.3359, -0.9419, 0.0, -0.3359, -0.9419, 0.0, -0.3359, -0.9419, 0.0, -0.03202, 0.679, -0.7335, -0.03202, 0.679, -0.7335, -0.03202, 0.679, -0.7335, 0.00972, -1.0, 0.0, 0.00972, -1.0, 0.0, 0.00972, -1.0, 0.0, -0.3359, -0.9419, 0.0, -0.3359, -0.9419, 0.0, -0.3359, -0.9419, 0.0, 0.8714, 0.4907, 0.0, 0.8714, 0.4907, 0.0, 0.8714, 0.4907, 0.0, -0.02574, -0.9997, 0.0, -0.02574, -0.9997, 0.0, -0.02574, -0.9997, 0.0, 0.02956, -0.3643, -0.9308, 0.02956, -0.3643, -0.9308, 0.02956, -0.3643, -0.9308, 0.06067, -0.3937, -0.9172, 0.06067, -0.3937, -0.9172, 0.06067, -0.3937, -0.9172, 0.05436, 0.6362, -0.7696, 0.05436, 0.6362, -0.7696, 0.05436, 0.6362, -0.7696, 0.8552, -0.3371, -0.3938, 0.8552, -0.3371, -0.3938, 0.8552, -0.3371, -0.3938, 0.8954, 0.1666, -0.4129, 0.8954, 0.1666, -0.4129, 0.8954, 0.1666, -0.4129, 0.7701, -0.4148, 0.4846, 0.7701, -0.4148, 0.4846, 0.7701, -0.4148, 0.4846, 0.827, 0.2103, 0.5214, 0.827, 0.2103, 0.5214, 0.827, 0.2103, 0.5214, -0.02284, 0.637, 0.7705, -0.03003, 0.6368, 0.7704, -0.02849, 0.6369, 0.7704, 0.05203, 0.6784, 0.7328, 0.05203, 0.6784, 0.7328, 0.05203, 0.6784, 0.7328, 0.06161, -0.3637, 0.9295, 0.06161, -0.3637, 0.9295, 0.06161, -0.3637, 0.9295, 0.02827, -0.3943, 0.9185, 0.02827, -0.3943, 0.9185, 0.02827, -0.3943, 0.9185, -0.319, -0.3739, -0.8709, -0.319, -0.3739, -0.8709, -0.319, -0.3739, -0.8709, -0.2611, -0.4684, -0.844, -0.2611, -0.4684, -0.844, -0.2611, -0.4684, -0.844, -0.2474, 0.6582, -0.711, -0.2474, 0.6582, -0.711, -0.2474, 0.6582, -0.711, -0.2861, 0.6773, -0.6778, -0.2861, 0.6773, -0.6778, -0.2861, 0.6773, -0.6778, -0.2758, 0.653, 0.7054, -0.2758, 0.653, 0.7054, -0.2758, 0.653, 0.7054, -0.2402, 0.6861, 0.6867, -0.2402, 0.6861, 0.6867, -0.2402, 0.6861, 0.6867, -0.2761, -0.3791, 0.8832, -0.2761, -0.3791, 0.8832, -0.2761, -0.3791, 0.8832, -0.3383, -0.4566, 0.8228, -0.3383, -0.4566, 0.8228, -0.3383, -0.4566, 0.8228, -0.009293, -0.3741, -0.9273, -0.009689, -0.3738, -0.9275, -0.01841, -0.3648, -0.9309, -0.01841, -0.3648, -0.9309, -0.009689, -0.3738, -0.9275, -0.01869, -0.3644, -0.9311, -0.02125, 0.6501, -0.7595, -0.02125, 0.6501, -0.7595, -0.02125, 0.6501, -0.7595, 0.001641, 0.6371, -0.7708, 0.001641, 0.6371, -0.7708, 0.001641, 0.6371, -0.7708, 0.001675, 0.6503, 0.7597, 0.001675, 0.6503, 0.7597, 0.001675, 0.6503, 0.7597, -0.02142, 0.637, 0.7706, -0.02284, 0.637, 0.7705, -0.02849, 0.6369, 0.7704, -0.01855, -0.3741, 0.9272, -0.01827, -0.3737, 0.9274, -0.009764, -0.3647, 0.9311, -0.009764, -0.3647, 0.9311, -0.01827, -0.3737, 0.9274, -0.009437, -0.3644, 0.9312])] * 3)])
me_dress_dress_shirt = bpy.data.meshes.new('dress_dress_shirt')
me_dress_dress_shirt.from_pydata([(-0.5747, 0.3999, -0.3505), (-0.7662, 0.3999, -0.06676), (-0.7141, 0.6012, -0.06676), (-0.5356, 0.6012, -0.34), (3e-06, 0.3999, 0.6927), (0.3831, 0.3999, 0.6927), (0.357, 0.6012, 0.6801), (0.0, 0.6012, 0.6801), (-0.5125, 0.7525, -0.34), (-0.6834, 0.7525, -0.06676), (-0.6527, 0.9038, -0.06676), (-0.4895, 0.9038, -0.34), (0.0, 0.7525, 0.6551), (0.3417, 0.7525, 0.6551), (0.3264, 0.9038, 0.63), (0.0, 0.9038, 0.63), (-0.4678, 1.069, -0.3401), (-0.3119, 1.069, -0.5995), (-0.3264, 0.9038, -0.6133), (-0.5747, 0.3999, 0.313), (-0.3831, 0.3999, 0.6927), (-0.357, 0.6012, 0.6801), (-0.5356, 0.6012, 0.3067), (0.4678, 1.069, 0.2446), (0.3119, 1.069, 0.5698), (0.4895, 0.9038, 0.2816), (0.5747, 0.3999, -0.3505), (0.7662, 0.3999, -0.06676), (0.8184, 0.1987, -0.06676), (0.6138, 0.1987, -0.3609), (0.5747, 0.3999, 0.313), (0.7141, 0.6012, -0.06676), (0.5356, 0.6012, 0.3067), (-0.4678, 1.069, 0.2446), (-0.4461, 1.233, 0.2075), (-0.5949, 1.233, -0.09457), (-0.6238, 1.069, -0.08067), (-0.5125, 0.7525, 0.2942), (-0.3417, 0.7525, 0.6551), (-0.3264, 0.9038, 0.63), (-0.4895, 0.9038, 0.2816), (-1e-06, 0.3999, -0.6341), (0.3831, 0.3999, -0.6341), (0.4092, 0.1987, -0.655), (-1e-06, 0.1987, -0.655), (0.5125, 0.7525, 0.2942), (0.6834, 0.7525, -0.06676), (0.6527, 0.9038, -0.06676), (-1e-06, 0.7525, -0.6133), (0.3417, 0.7525, -0.6133), (0.357, 0.6012, -0.6133), (0.0, 0.6012, -0.6133), (0.4678, 1.069, -0.3401), (0.4461, 1.233, -0.3402), (0.5949, 1.233, -0.09457), (0.6238, 1.069, -0.08067), (0.5125, 0.7525, -0.34), (0.3264, 0.9038, -0.6133), (0.4895, 0.9038, -0.34), (-1e-06, 1.069, -0.5995), (-1e-06, 0.9038, -0.6133), (0.0, 1.069, 0.5698), (0.0, 1.233, 0.5095), (-0.2974, 1.233, 0.5095), (-0.3119, 1.069, 0.5698), (0.2974, 1.233, 0.5095), (0.0, 1.233, -0.5858), (-0.2974, 1.233, -0.5858), (0.2974, 1.233, -0.5858), (0.3119, 1.069, -0.5995), (0.5356, 0.6012, -0.34), (-0.3417, 0.7525, -0.6133), (-0.357, 0.6012, -0.6133), (-0.3831, 0.3999, -0.6341), (-0.4092, 0.1987, -0.655), (0.4092, 0.1987, 0.7052), (0.6138, 0.1987, 0.3192), (0.4461, 1.233, 0.2075), (-0.8184, 0.1987, -0.06676), (-0.6138, 0.1987, 0.3192), (-0.4092, 0.1987, 0.7052), (-0.4461, 1.233, -0.3402), (6e-06, 0.1987, 0.7052), (-0.6138, 0.1987, -0.3609), (-0.3634, 1.895, -0.279), (-0.2269, 2.132, -0.404), (-0.2424, 1.895, -0.4798), (0.1331, 2.331, 0.04778), (0.09973, 2.331, -0.002105), (0.06636, 2.35, 0.06485), (-0.000376, 2.212, 0.2616), (-0.000382, 2.132, 0.3112), (0.2261, 2.132, 0.3112), (-0.000379, 1.895, 0.325), (0.2416, 1.895, 0.325), (-0.1339, 2.331, 0.04778), (-0.1005, 2.331, 0.09737), (-0.06711, 2.35, 0.06485), (-0.000188, 1.445, 0.4242), (-0.2579, 1.657, 0.3388), (-0.2777, 1.445, 0.4242), (0.2696, 2.212, 0.1223), (0.2666, 2.291, 0.01362), (0.1998, 2.291, 0.1128), (-0.3634, 1.895, 0.1234), (-0.4534, 2.132, -0.04772), (-0.4844, 1.895, -0.07822), (0.2416, 1.895, -0.4798), (-0.000376, 1.657, -0.5557), (-0.000374, 1.895, -0.4798), (-0.3867, 1.657, 0.1151), (-0.5551, 1.445, -0.1017), (-0.4164, 1.445, 0.1613), (0.1998, 2.291, -0.08614), (0.09973, 2.311, -0.1189), (0.1498, 2.311, -0.04412), (-0.00037, 2.291, 0.212), (0.09974, 2.311, 0.1795), (-0.000372, 2.311, 0.1795), (0.2696, 2.212, -0.156), (0.4526, 2.132, -0.04772), (0.3394, 2.132, -0.2258), (0.1998, 2.311, 0.0307), (0.1498, 2.311, 0.1051), (-0.2704, 2.212, 0.1223), (-0.2673, 2.291, 0.01362), (-0.3604, 2.212, -0.01705), (-0.000384, 2.291, -0.1859), (-0.1005, 2.311, -0.1189), (-0.000382, 2.311, -0.1189), (0.2773, 1.445, 0.4242), (0.416, 1.445, 0.1613), (-0.2006, 2.291, -0.08614), (-0.2704, 2.212, -0.156), (-0.000378, 2.212, -0.2949), (-0.1339, 2.291, -0.1859), (-0.000377, 2.37, 0.08193), (0.03299, 2.35, 0.01497), (-0.03375, 2.35, 0.01497), (0.2773, 1.445, -0.5707), (-0.000188, 1.445, -0.5707), (0.3626, 1.895, 0.1234), (0.2572, 1.657, 0.3388), (0.3859, 1.657, 0.1151), (0.416, 1.445, -0.3362), (0.5147, 1.657, -0.1087), (0.5548, 1.445, -0.1017), (0.4836, 1.895, -0.07823), (0.3626, 1.895, -0.279), (-0.1005, 2.331, -0.002106), (-0.03374, 2.35, 0.1144), (0.033, 2.35, 0.1144), (0.06637, 2.331, 0.147), (0.09973, 2.331, 0.09737), (-0.1005, 2.311, 0.1795), (-0.1505, 2.311, 0.1051), (-0.2006, 2.311, 0.0307), (-0.1505, 2.311, -0.04412), (-0.4164, 1.445, -0.3362), (-0.2579, 1.657, -0.5557), (-0.2777, 1.445, -0.5707), (-0.5154, 1.657, -0.1087), (-0.06712, 2.331, -0.05199), (-0.2006, 2.291, 0.1128), (-0.1339, 2.291, 0.212), (-0.000374, 2.331, 0.147), (-0.06711, 2.331, 0.147), (0.3859, 1.657, -0.3322), (0.2572, 1.657, -0.5557), (0.2261, 2.132, -0.404), (0.3394, 2.132, 0.1317), (-0.00038, 2.331, -0.05199), (0.06636, 2.331, -0.05199), (0.1331, 2.291, -0.1859), (0.1796, 2.212, -0.2949), (-0.000372, 2.132, -0.404), (-0.1804, 2.212, -0.2949), (-0.3401, 2.132, -0.2258), (-0.3401, 2.132, 0.1317), (-0.1804, 2.212, 0.2616), (0.1331, 2.291, 0.212), (0.3596, 2.212, -0.01705), (-0.2424, 1.895, 0.325), (0.1796, 2.212, 0.2616), (-0.000376, 1.657, 0.3388), (-0.2269, 2.132, 0.3112), (-0.3867, 1.657, -0.3322)], [], [(0, 1, 2, 3), (4, 5, 6, 7), (8, 9, 10, 11), (12, 13, 14, 15), (16, 17, 18, 11), (19, 20, 21, 22), (23, 24, 14, 25), (26, 27, 28, 29), (30, 27, 31, 32), (33, 34, 35, 36), (37, 38, 39, 40), (41, 42, 43, 44), (45, 46, 47, 25), (48, 49, 50, 51), (52, 53, 54, 55), (56, 49, 57, 58), (59, 60, 18, 17), (61, 62, 63, 64), (15, 61, 64, 39), (14, 24, 61, 15), (24, 65, 62, 61), (66, 59, 17, 67), (68, 69, 59, 66), (69, 57, 60, 59), (46, 56, 58, 47), (31, 70, 56, 46), (70, 50, 49, 56), (58, 52, 55, 47), (57, 69, 52, 58), (69, 68, 53, 52), (71, 48, 51, 72), (18, 60, 48, 71), (60, 57, 49, 48), (13, 45, 25, 14), (6, 32, 45, 13), (32, 31, 46, 45), (73, 41, 44, 74), (72, 51, 41, 73), (51, 50, 42, 41), (9, 37, 40, 10), (2, 22, 37, 9), (22, 21, 38, 37), (40, 33, 36, 10), (39, 64, 33, 40), (64, 63, 34, 33), (5, 30, 32, 6), (75, 76, 30, 5), (76, 28, 27, 30), (42, 26, 29, 43), (50, 70, 26, 42), (70, 31, 27, 26), (55, 23, 25, 47), (54, 77, 23, 55), (77, 65, 24, 23), (1, 19, 22, 2), (78, 79, 19, 1), (79, 80, 20, 19), (36, 16, 11, 10), (35, 81, 16, 36), (81, 67, 17, 16), (38, 12, 15, 39), (21, 7, 12, 38), (7, 6, 13, 12), (71, 8, 11, 18), (72, 3, 8, 71), (3, 2, 9, 8), (20, 4, 7, 21), (80, 82, 4, 20), (82, 75, 5, 4), (73, 0, 3, 72), (74, 83, 0, 73), (83, 78, 1, 0), (84, 85, 86), (87, 88, 89), (90, 91, 92), (91, 93, 94), (95, 96, 97), (98, 99, 100), (101, 102, 103), (104, 105, 106), (107, 108, 109), (110, 111, 112), (113, 114, 115), (116, 117, 118), (119, 120, 121), (103, 122, 123), (124, 125, 126), (127, 128, 129), (130, 77, 131), (126, 132, 133), (134, 135, 127), (136, 137, 138), (139, 66, 140), (141, 142, 143), (144, 145, 146), (147, 145, 148), (95, 97, 149), (136, 150, 151), (152, 153, 151), (154, 96, 155), (156, 149, 157), (158, 159, 160), (81, 160, 67), (111, 81, 35), (161, 158, 111), (157, 162, 128), (132, 128, 135), (125, 157, 132), (155, 95, 156), (163, 156, 125), (164, 154, 163), (151, 89, 136), (151, 153, 89), (153, 87, 89), (151, 165, 152), (151, 150, 165), (150, 166, 165), (149, 138, 162), (149, 97, 138), (97, 136, 138), (107, 167, 168), (169, 148, 107), (121, 147, 148), (53, 146, 54), (139, 53, 68), (168, 144, 139), (147, 143, 145), (120, 141, 147), (170, 94, 141), (160, 66, 67), (159, 140, 160), (168, 140, 108), (138, 171, 162), (138, 137, 171), (137, 172, 171), (134, 173, 174), (175, 174, 169), (175, 176, 134), (133, 135, 176), (177, 176, 85), (105, 126, 177), (131, 54, 146), (143, 146, 145), (142, 131, 143), (129, 162, 171), (172, 129, 171), (114, 127, 129), (178, 126, 105), (164, 163, 179), (123, 87, 153), (117, 153, 152), (180, 103, 117), (174, 121, 169), (173, 119, 174), (113, 181, 119), (118, 152, 165), (166, 118, 165), (154, 116, 118), (115, 172, 88), (122, 88, 87), (102, 115, 122), (112, 35, 34), (100, 34, 63), (99, 112, 100), (86, 108, 159), (85, 109, 86), (169, 109, 175), (110, 106, 161), (99, 104, 110), (182, 178, 104), (101, 103, 183), (170, 101, 92), (170, 181, 101), (62, 100, 63), (130, 62, 65), (142, 98, 130), (97, 150, 136), (97, 96, 150), (96, 166, 150), (184, 182, 99), (94, 184, 142), (93, 91, 182), (179, 185, 90), (180, 90, 183), (164, 90, 116), (89, 137, 136), (89, 88, 137), (88, 172, 137), (186, 86, 159), (106, 177, 84), (84, 177, 85), (98, 184, 99), (101, 181, 102), (104, 178, 105), (107, 168, 108), (110, 161, 111), (113, 173, 114), (116, 180, 117), (119, 181, 120), (103, 102, 122), (124, 163, 125), (127, 135, 128), (130, 65, 77), (126, 125, 132), (134, 176, 135), (139, 68, 66), (141, 94, 142), (144, 167, 145), (154, 166, 96), (156, 95, 149), (158, 186, 159), (81, 158, 160), (111, 158, 81), (161, 186, 158), (157, 149, 162), (132, 157, 128), (125, 156, 157), (155, 96, 95), (163, 155, 156), (163, 124, 179), (107, 148, 167), (169, 121, 148), (121, 120, 147), (53, 144, 146), (139, 144, 53), (168, 167, 144), (147, 141, 143), (120, 170, 141), (170, 92, 94), (160, 140, 66), (159, 108, 140), (168, 139, 140), (134, 127, 173), (175, 134, 174), (175, 85, 176), (133, 132, 135), (177, 133, 176), (131, 77, 54), (143, 131, 146), (142, 130, 131), (129, 128, 162), (172, 114, 129), (114, 173, 127), (178, 124, 126), (124, 178, 185), (123, 122, 87), (117, 123, 153), (174, 119, 121), (173, 113, 119), (113, 102, 181), (118, 117, 152), (166, 154, 118), (154, 164, 116), (115, 114, 172), (122, 115, 88), (102, 113, 115), (112, 111, 35), (100, 112, 34), (99, 110, 112), (86, 109, 108), (85, 175, 109), (169, 107, 109), (110, 104, 106), (99, 182, 104), (182, 185, 178), (170, 120, 181), (62, 98, 100), (130, 98, 62), (142, 184, 98), (184, 93, 182), (94, 93, 184), (92, 91, 94), (183, 90, 92), (180, 116, 90), (164, 179, 90), (186, 84, 86), (106, 105, 177), (185, 91, 90), (91, 185, 182), (126, 133, 177), (84, 186, 161), (106, 84, 161), (154, 155, 163), (179, 124, 185), (101, 183, 92), (103, 123, 117), (103, 180, 183), (145, 167, 148)])
me_dress_dress_shirt.polygons.foreach_set('use_smooth', [True] * 288)
_k = set([(0, 1), (0, 3), (0, 73), (0, 83), (1, 2), (1, 19), (1, 78), (2, 3), (2, 9), (2, 22), (3, 8), (3, 72), (5, 6), (5, 30), (5, 75), (6, 7), (6, 13), (7, 21), (8, 9), (8, 11), (8, 71), (9, 10), (10, 11), (10, 36), (10, 40), (13, 14), (14, 15), (14, 24), (14, 25), (15, 39), (17, 18), (17, 67), (18, 60), (18, 71), (19, 20), (19, 22), (19, 79), (20, 21), (20, 80), (21, 22), (21, 38), (23, 25), (23, 77), (24, 65), (25, 47), (26, 27), (26, 29), (26, 42), (26, 70), (27, 28), (27, 30), (27, 31), (30, 32), (30, 76), (31, 32), (31, 46), (31, 70), (32, 45), (33, 34), (33, 40), (34, 35), (34, 63), (34, 100), (34, 112), (35, 36), (35, 81), (35, 111), (35, 112), (38, 39), (39, 40), (39, 64), (42, 43), (42, 50), (46, 47), (46, 56), (47, 55), (47, 58), (49, 50), (49, 56), (49, 57), (50, 51), (50, 70), (51, 72), (53, 54), (53, 139), (53, 146), (54, 55), (54, 77), (54, 131), (54, 146), (56, 58), (56, 70), (57, 60), (57, 69), (62, 63), (62, 65), (63, 64), (63, 100), (65, 77), (65, 130), (67, 160), (68, 69), (68, 139), (71, 72), (72, 73), (73, 74), (77, 130), (77, 131), (81, 111), (81, 160), (84, 85), (84, 86), (84, 106), (84, 161), (84, 177), (84, 186), (85, 86), (85, 175), (85, 176), (85, 177), (86, 159), (86, 186), (87, 89), (87, 122), (89, 136), (91, 92), (91, 185), (92, 94), (92, 101), (92, 170), (92, 183), (94, 141), (94, 142), (94, 170), (95, 97), (95, 156), (97, 136), (99, 100), (99, 104), (99, 110), (99, 112), (99, 182), (99, 184), (100, 112), (101, 102), (101, 103), (101, 181), (101, 183), (102, 103), (102, 113), (102, 122), (102, 181), (103, 180), (103, 183), (104, 105), (104, 106), (104, 110), (104, 178), (104, 182), (105, 106), (105, 126), (105, 177), (105, 178), (106, 110), (106, 161), (106, 177), (107, 148), (107, 167), (107, 168), (107, 169), (108, 159), (108, 168), (110, 111), (110, 112), (110, 161), (111, 112), (111, 161), (113, 119), (113, 173), (113, 181), (114, 172), (114, 173), (116, 164), (116, 180), (117, 152), (117, 180), (119, 121), (120, 121), (120, 141), (120, 147), (120, 170), (120, 181), (121, 147), (121, 148), (121, 169), (124, 125), (124, 126), (124, 163), (124, 179), (124, 185), (125, 126), (125, 132), (125, 156), (125, 163), (126, 132), (127, 135), (127, 173), (128, 135), (128, 162), (130, 131), (130, 142), (131, 142), (131, 143), (131, 146), (132, 135), (135, 176), (136, 137), (136, 138), (136, 150), (136, 151), (137, 172), (138, 162), (139, 168), (141, 142), (141, 143), (141, 147), (141, 170), (142, 143), (142, 184), (143, 145), (143, 146), (143, 147), (144, 145), (144, 146), (144, 168), (145, 146), (145, 147), (145, 148), (145, 167), (147, 148), (148, 167), (148, 169), (150, 166), (151, 152), (154, 164), (154, 166), (158, 159), (158, 160), (158, 161), (159, 160), (159, 186), (161, 186), (163, 164), (163, 179), (164, 179), (167, 168), (169, 174), (169, 175), (173, 174), (178, 182), (178, 185), (179, 185), (180, 183), (182, 185)])
me_dress_dress_shirt.attributes.new('sharp_edge', 'BOOLEAN', 'EDGE').data.foreach_set('value', [ (min(e.vertices), max(e.vertices)) in _k for e in me_dress_dress_shirt.edges])
_uv = me_dress_dress_shirt.uv_layers.new(name='UVMap')
_uv.uv.foreach_set('vector', [0.9369, 0.101, 1.0, 0.101, 1.0, 0.1976, 0.9369, 0.1976, 0.2499, 0.101, 0.3735, 0.101, 0.3735, 0.1976, 0.2499, 0.1976, 0.9369, 0.2696, 1.0, 0.2696, 1.0, 0.3432, 0.9369, 0.3432, 0.2499, 0.2696, 0.3735, 0.2696, 0.3735, 0.3432, 0.2499, 0.3432, 0.9369, 0.4211, 0.8738, 0.4211, 0.8738, 0.3432, 0.9369, 0.3432, 0.06312, 0.101, 0.1262, 0.101, 0.1262, 0.1976, 0.06312, 0.1976, 0.4369, 0.4211, 0.3735, 0.4211, 0.3735, 0.3432, 0.4369, 0.3432, 0.5634, 0.101, 0.5003, 0.101, 0.5003, 0.005, 0.5634, 0.005, 0.4369, 0.101, 0.5003, 0.101, 0.5003, 0.1976, 0.4369, 0.1976, 0.06312, 0.4211, 0.06312, 0.5, 0.0, 0.5, 0.0, 0.4211, 0.06312, 0.2696, 0.1262, 0.2696, 0.1262, 0.3432, 0.06312, 0.3432, 0.7501, 0.101, 0.6265, 0.101, 0.6265, 0.005, 0.7501, 0.005, 0.4369, 0.2696, 0.5003, 0.2696, 0.5003, 0.3432, 0.4369, 0.3432, 0.7501, 0.2696, 0.6265, 0.2696, 0.6265, 0.1976, 0.7501, 0.1976, 0.5634, 0.4211, 0.5634, 0.5, 0.5003, 0.5, 0.5003, 0.4211, 0.5634, 0.2696, 0.6265, 0.2696, 0.6265, 0.3432, 0.5634, 0.3432, 0.7501, 0.4211, 0.7501, 0.3432, 0.8738, 0.3432, 0.8738, 0.4211, 0.2499, 0.4211, 0.2499, 0.5, 0.1262, 0.5, 0.1262, 0.4211, 0.2499, 0.3432, 0.2499, 0.4211, 0.1262, 0.4211, 0.1262, 0.3432, 0.3735, 0.3432, 0.3735, 0.4211, 0.2499, 0.4211, 0.2499, 0.3432, 0.3735, 0.4211, 0.3735, 0.5, 0.2499, 0.5, 0.2499, 0.4211, 0.7501, 0.5, 0.7501, 0.4211, 0.8738, 0.4211, 0.8738, 0.5, 0.6265, 0.5, 0.6265, 0.4211, 0.7501, 0.4211, 0.7501, 0.5, 0.6265, 0.4211, 0.6265, 0.3432, 0.7501, 0.3432, 0.7501, 0.4211, 0.5003, 0.2696, 0.5634, 0.2696, 0.5634, 0.3432, 0.5003, 0.3432, 0.5003, 0.1976, 0.5634, 0.1976, 0.5634, 0.2696, 0.5003, 0.2696, 0.5634, 0.1976, 0.6265, 0.1976, 0.6265, 0.2696, 0.5634, 0.2696, 0.5634, 0.3432, 0.5634, 0.4211, 0.5003, 0.4211, 0.5003, 0.3432, 0.6265, 0.3432, 0.6265, 0.4211, 0.5634, 0.4211, 0.5634, 0.3432, 0.6265, 0.4211, 0.6265, 0.5, 0.5634, 0.5, 0.5634, 0.4211, 0.8738, 0.2696, 0.7501, 0.2696, 0.7501, 0.1976, 0.8738, 0.1976, 0.8738, 0.3432, 0.7501, 0.3432, 0.7501, 0.2696, 0.8738, 0.2696, 0.7501, 0.3432, 0.6265, 0.3432, 0.6265, 0.2696, 0.7501, 0.2696, 0.3735, 0.2696, 0.4369, 0.2696, 0.4369, 0.3432, 0.3735, 0.3432, 0.3735, 0.1976, 0.4369, 0.1976, 0.4369, 0.2696, 0.3735, 0.2696, 0.4369, 0.1976, 0.5003, 0.1976, 0.5003, 0.2696, 0.4369, 0.2696, 0.8738, 0.101, 0.7501, 0.101, 0.7501, 0.005, 0.8738, 0.005, 0.8738, 0.1976, 0.7501, 0.1976, 0.7501, 0.101, 0.8738, 0.101, 0.7501, 0.1976, 0.6265, 0.1976, 0.6265, 0.101, 0.7501, 0.101, 0.0, 0.2696, 0.06312, 0.2696, 0.06312, 0.3432, 0.0, 0.3432, 0.0, 0.1976, 0.06312, 0.1976, 0.06312, 0.2696, 0.0, 0.2696, 0.06312, 0.1976, 0.1262, 0.1976, 0.1262, 0.2696, 0.06312, 0.2696, 0.06312, 0.3432, 0.06312, 0.4211, 0.0, 0.4211, 0.0, 0.3432, 0.1262, 0.3432, 0.1262, 0.4211, 0.06312, 0.4211, 0.06312, 0.3432, 0.1262, 0.4211, 0.1262, 0.5, 0.06312, 0.5, 0.06312, 0.4211, 0.3735, 0.101, 0.4369, 0.101, 0.4369, 0.1976, 0.3735, 0.1976, 0.3735, 0.005, 0.4369, 0.005, 0.4369, 0.101, 0.3735, 0.101, 0.4369, 0.005, 0.5003, 0.005, 0.5003, 0.101, 0.4369, 0.101, 0.6265, 0.101, 0.5634, 0.101, 0.5634, 0.005, 0.6265, 0.005, 0.6265, 0.1976, 0.5634, 0.1976, 0.5634, 0.101, 0.6265, 0.101, 0.5634, 0.1976, 0.5003, 0.1976, 0.5003, 0.101, 0.5634, 0.101, 0.5003, 0.4211, 0.4369, 0.4211, 0.4369, 0.3432, 0.5003, 0.3432, 0.5003, 0.5, 0.4369, 0.5, 0.4369, 0.4211, 0.5003, 0.4211, 0.4369, 0.5, 0.3735, 0.5, 0.3735, 0.4211, 0.4369, 0.4211, 0.0, 0.101, 0.06312, 0.101, 0.06312, 0.1976, 0.0, 0.1976, 0.0, 0.005, 0.06312, 0.005, 0.06312, 0.101, 0.0, 0.101, 0.06312, 0.005, 0.1262, 0.005, 0.1262, 0.101, 0.06312, 0.101, 1.0, 0.4211, 0.9369, 0.4211, 0.9369, 0.3432, 1.0, 0.3432, 1.0, 0.5, 0.9369, 0.5, 0.9369, 0.4211, 1.0, 0.4211, 0.9369, 0.5, 0.8738, 0.5, 0.8738, 0.4211, 0.9369, 0.4211, 0.1262, 0.2696, 0.2499, 0.2696, 0.2499, 0.3432, 0.1262, 0.3432, 0.1262, 0.1976, 0.2499, 0.1976, 0.2499, 0.2696, 0.1262, 0.2696, 0.2499, 0.1976, 0.3735, 0.1976, 0.3735, 0.2696, 0.2499, 0.2696, 0.8738, 0.2696, 0.9369, 0.2696, 0.9369, 0.3432, 0.8738, 0.3432, 0.8738, 0.1976, 0.9369, 0.1976, 0.9369, 0.2696, 0.8738, 0.2696, 0.9369, 0.1976, 1.0, 0.1976, 1.0, 0.2696, 0.9369, 0.2696, 0.1262, 0.101, 0.2499, 0.101, 0.2499, 0.1976, 0.1262, 0.1976, 0.1262, 0.005, 0.2499, 0.005, 0.2499, 0.101, 0.1262, 0.101, 0.2499, 0.005, 0.3735, 0.005, 0.3735, 0.101, 0.2499, 0.101, 0.8738, 0.101, 0.9369, 0.101, 0.9369, 0.1976, 0.8738, 0.1976, 0.8738, 0.005, 0.9369, 0.005, 0.9369, 0.101, 0.8738, 0.101, 0.9369, 0.005, 1.0, 0.005, 1.0, 0.101, 0.9369, 0.101, 0.9369, 0.6871, 0.8738, 0.7696, 0.8738, 0.6871, 0.5003, 0.9644, 0.5634, 0.9644, 0.5003, 0.9875, 0.2499, 0.8316, 0.2499, 0.7696, 0.3735, 0.7696, 0.2499, 0.7696, 0.2499, 0.6871, 0.3735, 0.6871, 0.0, 0.9644, 0.06312, 0.9644, 0.0, 0.9875, 0.2499, 0.5557, 0.1262, 0.6114, 0.1262, 0.5557, 0.4369, 0.8316, 0.5003, 0.8958, 0.4369, 0.8958, 0.06312, 0.6871, 0.0, 0.7696, 0.0, 0.6871, 0.6265, 0.6871, 0.7501, 0.6114, 0.7501, 0.6871, 0.06312, 0.6114, 0.0, 0.5557, 0.06312, 0.5557, 0.5634, 0.8958, 0.6265, 0.9289, 0.5634, 0.9289, 0.2499, 0.8958, 0.3735, 0.9289, 0.2499, 0.9289, 0.5634, 0.8316, 0.5003, 0.7696, 0.5634, 0.7696, 0.4369, 0.8958, 0.5003, 0.9289, 0.4369, 0.9289, 0.06312, 0.8316, 0.0, 0.8958, 0.0, 0.8316, 0.7501, 0.8958, 0.8738, 0.9289, 0.7501, 0.9289, 0.3735, 0.5557, 0.4369, 0.5, 0.4369, 0.5557, 1.0, 0.8316, 0.9369, 0.8958, 0.9369, 0.8316, 0.7501, 0.8316, 0.8738, 0.8958, 0.7501, 0.8958, 0.7501, 0.995, 0.6265, 0.9875, 0.8738, 0.9875, 0.6265, 0.5557, 0.7501, 0.5, 0.7501, 0.5557, 0.4369, 0.6871, 0.3735, 0.6114, 0.4369, 0.6114, 0.5634, 0.5557, 0.5003, 0.6114, 0.5003, 0.5557, 0.5003, 0.6871, 0.5003, 0.6114, 0.5634, 0.6871, 1.0, 0.9644, 1.0, 0.9875, 0.9369, 0.9644, 0.2499, 0.995, 0.1262, 0.9875, 0.3735, 0.9875, 0.3735, 0.9644, 0.4369, 0.9644, 0.3735, 0.9875, 0.1262, 0.9289, 0.06312, 0.9644, 0.06312, 0.9289, 1.0, 0.9289, 0.9369, 0.9644, 0.9369, 0.9289, 0.9369, 0.5557, 0.8738, 0.6114, 0.8738, 0.5557, 0.9369, 0.5, 0.8738, 0.5557, 0.8738, 0.5, 1.0, 0.5557, 0.9369, 0.5, 1.0, 0.5, 1.0, 0.6114, 0.9369, 0.5557, 1.0, 0.5557, 0.9369, 0.9289, 0.8738, 0.9644, 0.8738, 0.9289, 0.9369, 0.8958, 0.8738, 0.9289, 0.8738, 0.8958, 1.0, 0.8958, 0.9369, 0.9289, 0.9369, 0.8958, 0.06312, 0.9289, 0.0, 0.9644, 0.0, 0.9289, 0.06312, 0.8958, 0.0, 0.9289, 0.0, 0.8958, 0.1262, 0.8958, 0.1262, 0.9289, 0.06312, 0.8958, 0.3735, 0.9875, 0.5003, 0.9875, 0.4369, 0.995, 0.3735, 0.9875, 0.4369, 0.9644, 0.5003, 0.9875, 0.4369, 0.9644, 0.5003, 0.9644, 0.5003, 0.9875, 0.3735, 0.9875, 0.2499, 0.9644, 0.3735, 0.9644, 0.3735, 0.9875, 0.1262, 0.9875, 0.2499, 0.9644, 0.1262, 0.9875, 0.1262, 0.9644, 0.2499, 0.9644, 0.9369, 0.9644, 0.8738, 0.9875, 0.8738, 0.9644, 0.9369, 0.9644, 1.0, 0.9875, 0.8738, 0.9875, 1.0, 0.9875, 0.9369, 0.995, 0.8738, 0.9875, 0.6265, 0.6871, 0.5634, 0.6114, 0.6265, 0.6114, 0.6265, 0.7696, 0.5634, 0.6871, 0.6265, 0.6871, 0.5634, 0.7696, 0.5003, 0.6871, 0.5634, 0.6871, 0.5634, 0.5, 0.5003, 0.5557, 0.5003, 0.5, 0.6265, 0.5557, 0.5634, 0.5, 0.6265, 0.5, 0.6265, 0.6114, 0.5634, 0.5557, 0.6265, 0.5557, 0.5003, 0.6871, 0.4369, 0.6114, 0.5003, 0.6114, 0.5003, 0.7696, 0.4369, 0.6871, 0.5003, 0.6871, 0.4369, 0.7696, 0.3735, 0.6871, 0.4369, 0.6871, 0.8738, 0.5557, 0.7501, 0.5, 0.8738, 0.5, 0.8738, 0.6114, 0.7501, 0.5557, 0.8738, 0.5557, 0.6265, 0.6114, 0.7501, 0.5557, 0.7501, 0.6114, 0.8738, 0.9875, 0.7501, 0.9644, 0.8738, 0.9644, 0.8738, 0.9875, 0.6265, 0.9875, 0.7501, 0.9644, 0.6265, 0.9875, 0.6265, 0.9644, 0.7501, 0.9644, 0.7501, 0.8316, 0.6265, 0.8958, 0.6265, 0.8316, 0.7501, 0.7696, 0.6265, 0.8316, 0.6265, 0.7696, 0.7501, 0.7696, 0.8738, 0.8316, 0.7501, 0.8316, 0.9369, 0.8316, 0.8738, 0.8958, 0.8738, 0.8316, 0.9369, 0.7696, 0.8738, 0.8316, 0.8738, 0.7696, 1.0, 0.7696, 1.0, 0.8316, 0.9369, 0.7696, 0.4369, 0.5557, 0.5003, 0.5, 0.5003, 0.5557, 0.4369, 0.6114, 0.5003, 0.5557, 0.5003, 0.6114, 0.3735, 0.6114, 0.4369, 0.5557, 0.4369, 0.6114, 0.7501, 0.9289, 0.8738, 0.9644, 0.7501, 0.9644, 0.6265, 0.9644, 0.7501, 0.9289, 0.7501, 0.9644, 0.6265, 0.9289, 0.7501, 0.8958, 0.7501, 0.9289, 0.06312, 0.7696, 0.0, 0.8316, 0.0, 0.7696, 0.1262, 0.8958, 0.06312, 0.8958, 0.1262, 0.8316, 0.4369, 0.9289, 0.5003, 0.9644, 0.4369, 0.9644, 0.3735, 0.9289, 0.4369, 0.9644, 0.3735, 0.9644, 0.3735, 0.8958, 0.4369, 0.8958, 0.3735, 0.9289, 0.6265, 0.8316, 0.5634, 0.7696, 0.6265, 0.7696, 0.6265, 0.8958, 0.5634, 0.8316, 0.6265, 0.8316, 0.5634, 0.8958, 0.5003, 0.8316, 0.5634, 0.8316, 0.2499, 0.9289, 0.3735, 0.9644, 0.2499, 0.9644, 0.1262, 0.9644, 0.2499, 0.9289, 0.2499, 0.9644, 0.1262, 0.9289, 0.2499, 0.8958, 0.2499, 0.9289, 0.5634, 0.9289, 0.6265, 0.9644, 0.5634, 0.9644, 0.5003, 0.9289, 0.5634, 0.9644, 0.5003, 0.9644, 0.5003, 0.8958, 0.5634, 0.9289, 0.5003, 0.9289, 0.06312, 0.5557, 0.0, 0.5, 0.06312, 0.5, 0.1262, 0.5557, 0.06312, 0.5, 0.1262, 0.5, 0.1262, 0.6114, 0.06312, 0.5557, 0.1262, 0.5557, 0.8738, 0.6871, 0.7501, 0.6114, 0.8738, 0.6114, 0.8738, 0.7696, 0.7501, 0.6871, 0.8738, 0.6871, 0.6265, 0.7696, 0.7501, 0.6871, 0.7501, 0.7696, 0.06312, 0.6114, 0.0, 0.6871, 0.0, 0.6114, 0.1262, 0.6114, 0.06312, 0.6871, 0.06312, 0.6114, 0.1262, 0.6871, 0.06312, 0.7696, 0.06312, 0.6871, 0.4369, 0.8316, 0.4369, 0.8958, 0.3735, 0.8316, 0.4369, 0.7696, 0.4369, 0.8316, 0.3735, 0.7696, 0.4369, 0.7696, 0.5003, 0.8316, 0.4369, 0.8316, 0.2499, 0.5, 0.1262, 0.5557, 0.1262, 0.5, 0.3735, 0.5557, 0.2499, 0.5, 0.3735, 0.5, 0.3735, 0.6114, 0.2499, 0.5557, 0.3735, 0.5557, 0.0, 0.9875, 0.1262, 0.9875, 0.06312, 0.995, 0.0, 0.9875, 0.06312, 0.9644, 0.1262, 0.9875, 0.06312, 0.9644, 0.1262, 0.9644, 0.1262, 0.9875, 0.2499, 0.6114, 0.1262, 0.6871, 0.1262, 0.6114, 0.3735, 0.6871, 0.2499, 0.6114, 0.3735, 0.6114, 0.2499, 0.6871, 0.2499, 0.7696, 0.1262, 0.6871, 0.1262, 0.8316, 0.1262, 0.7696, 0.2499, 0.8316, 0.3735, 0.8958, 0.2499, 0.8316, 0.3735, 0.8316, 0.1262, 0.8958, 0.2499, 0.8316, 0.2499, 0.8958, 0.5003, 0.9875, 0.6265, 0.9875, 0.5634, 0.995, 0.5003, 0.9875, 0.5634, 0.9644, 0.6265, 0.9875, 0.5634, 0.9644, 0.6265, 0.9644, 0.6265, 0.9875, 0.9369, 0.6114, 0.8738, 0.6871, 0.8738, 0.6114, 1.0, 0.6871, 0.9369, 0.7696, 0.9369, 0.6871, 0.9369, 0.6871, 0.9369, 0.7696, 0.8738, 0.7696, 0.2499, 0.5557, 0.2499, 0.6114, 0.1262, 0.6114, 0.4369, 0.8316, 0.5003, 0.8316, 0.5003, 0.8958, 0.06312, 0.6871, 0.06312, 0.7696, 0.0, 0.7696, 0.6265, 0.6871, 0.6265, 0.6114, 0.7501, 0.6114, 0.06312, 0.6114, 0.0, 0.6114, 0.0, 0.5557, 0.5634, 0.8958, 0.6265, 0.8958, 0.6265, 0.9289, 0.2499, 0.8958, 0.3735, 0.8958, 0.3735, 0.9289, 0.5634, 0.8316, 0.5003, 0.8316, 0.5003, 0.7696, 0.4369, 0.8958, 0.5003, 0.8958, 0.5003, 0.9289, 0.06312, 0.8316, 0.06312, 0.8958, 0.0, 0.8958, 0.7501, 0.8958, 0.8738, 0.8958, 0.8738, 0.9289, 0.3735, 0.5557, 0.3735, 0.5, 0.4369, 0.5, 1.0, 0.8316, 1.0, 0.8958, 0.9369, 0.8958, 0.7501, 0.8316, 0.8738, 0.8316, 0.8738, 0.8958, 0.6265, 0.5557, 0.6265, 0.5, 0.7501, 0.5, 0.4369, 0.6871, 0.3735, 0.6871, 0.3735, 0.6114, 0.5634, 0.5557, 0.5634, 0.6114, 0.5003, 0.6114, 0.1262, 0.9289, 0.1262, 0.9644, 0.06312, 0.9644, 1.0, 0.9289, 1.0, 0.9644, 0.9369, 0.9644, 0.9369, 0.5557, 0.9369, 0.6114, 0.8738, 0.6114, 0.9369, 0.5, 0.9369, 0.5557, 0.8738, 0.5557, 1.0, 0.5557, 0.9369, 0.5557, 0.9369, 0.5, 1.0, 0.6114, 0.9369, 0.6114, 0.9369, 0.5557, 0.9369, 0.9289, 0.9369, 0.9644, 0.8738, 0.9644, 0.9369, 0.8958, 0.9369, 0.9289, 0.8738, 0.9289, 1.0, 0.8958, 1.0, 0.9289, 0.9369, 0.9289, 0.06312, 0.9289, 0.06312, 0.9644, 0.0, 0.9644, 0.06312, 0.8958, 0.06312, 0.9289, 0.0, 0.9289, 0.06312, 0.8958, 0.06312, 0.8316, 0.1262, 0.8316, 0.6265, 0.6871, 0.5634, 0.6871, 0.5634, 0.6114, 0.6265, 0.7696, 0.5634, 0.7696, 0.5634, 0.6871, 0.5634, 0.7696, 0.5003, 0.7696, 0.5003, 0.6871, 0.5634, 0.5, 0.5634, 0.5557, 0.5003, 0.5557, 0.6265, 0.5557, 0.5634, 0.5557, 0.5634, 0.5, 0.6265, 0.6114, 0.5634, 0.6114, 0.5634, 0.5557, 0.5003, 0.6871, 0.4369, 0.6871, 0.4369, 0.6114, 0.5003, 0.7696, 0.4369, 0.7696, 0.4369, 0.6871, 0.4369, 0.7696, 0.3735, 0.7696, 0.3735, 0.6871, 0.8738, 0.5557, 0.7501, 0.5557, 0.7501, 0.5, 0.8738, 0.6114, 0.7501, 0.6114, 0.7501, 0.5557, 0.6265, 0.6114, 0.6265, 0.5557, 0.7501, 0.5557, 0.7501, 0.8316, 0.7501, 0.8958, 0.6265, 0.8958, 0.7501, 0.7696, 0.7501, 0.8316, 0.6265, 0.8316, 0.7501, 0.7696, 0.8738, 0.7696, 0.8738, 0.8316, 0.9369, 0.8316, 0.9369, 0.8958, 0.8738, 0.8958, 0.9369, 0.7696, 0.9369, 0.8316, 0.8738, 0.8316, 0.4369, 0.5557, 0.4369, 0.5, 0.5003, 0.5, 0.4369, 0.6114, 0.4369, 0.5557, 0.5003, 0.5557, 0.3735, 0.6114, 0.3735, 0.5557, 0.4369, 0.5557, 0.7501, 0.9289, 0.8738, 0.9289, 0.8738, 0.9644, 0.6265, 0.9644, 0.6265, 0.9289, 0.7501, 0.9289, 0.6265, 0.9289, 0.6265, 0.8958, 0.7501, 0.8958, 0.06312, 0.7696, 0.06312, 0.8316, 0.0, 0.8316, 0.06312, 0.8316, 0.06312, 0.7696, 0.1262, 0.7696, 0.4369, 0.9289, 0.5003, 0.9289, 0.5003, 0.9644, 0.3735, 0.9289, 0.4369, 0.9289, 0.4369, 0.9644, 0.6265, 0.8316, 0.5634, 0.8316, 0.5634, 0.7696, 0.6265, 0.8958, 0.5634, 0.8958, 0.5634, 0.8316, 0.5634, 0.8958, 0.5003, 0.8958, 0.5003, 0.8316, 0.2499, 0.9289, 0.3735, 0.9289, 0.3735, 0.9644, 0.1262, 0.9644, 0.1262, 0.9289, 0.2499, 0.9289, 0.1262, 0.9289, 0.1262, 0.8958, 0.2499, 0.8958, 0.5634, 0.9289, 0.6265, 0.9289, 0.6265, 0.9644, 0.5003, 0.9289, 0.5634, 0.9289, 0.5634, 0.9644, 0.5003, 0.8958, 0.5634, 0.8958, 0.5634, 0.9289, 0.06312, 0.5557, 0.0, 0.5557, 0.0, 0.5, 0.1262, 0.5557, 0.06312, 0.5557, 0.06312, 0.5, 0.1262, 0.6114, 0.06312, 0.6114, 0.06312, 0.5557, 0.8738, 0.6871, 0.7501, 0.6871, 0.7501, 0.6114, 0.8738, 0.7696, 0.7501, 0.7696, 0.7501, 0.6871, 0.6265, 0.7696, 0.6265, 0.6871, 0.7501, 0.6871, 0.06312, 0.6114, 0.06312, 0.6871, 0.0, 0.6871, 0.1262, 0.6114, 0.1262, 0.6871, 0.06312, 0.6871, 0.1262, 0.6871, 0.1262, 0.7696, 0.06312, 0.7696, 0.4369, 0.7696, 0.5003, 0.7696, 0.5003, 0.8316, 0.2499, 0.5, 0.2499, 0.5557, 0.1262, 0.5557, 0.3735, 0.5557, 0.2499, 0.5557, 0.2499, 0.5, 0.3735, 0.6114, 0.2499, 0.6114, 0.2499, 0.5557, 0.2499, 0.6114, 0.2499, 0.6871, 0.1262, 0.6871, 0.3735, 0.6871, 0.2499, 0.6871, 0.2499, 0.6114, 0.3735, 0.7696, 0.2499, 0.7696, 0.3735, 0.6871, 0.3735, 0.8316, 0.2499, 0.8316, 0.3735, 0.7696, 0.3735, 0.8958, 0.2499, 0.8958, 0.2499, 0.8316, 0.1262, 0.8958, 0.1262, 0.8316, 0.2499, 0.8316, 0.9369, 0.6114, 0.9369, 0.6871, 0.8738, 0.6871, 1.0, 0.6871, 1.0, 0.7696, 0.9369, 0.7696, 0.1262, 0.7696, 0.2499, 0.7696, 0.2499, 0.8316, 0.2499, 0.7696, 0.1262, 0.7696, 0.1262, 0.6871, 1.0, 0.8316, 0.9369, 0.8316, 0.9369, 0.7696, 0.9369, 0.6871, 0.9369, 0.6114, 1.0, 0.6114, 1.0, 0.6871, 0.9369, 0.6871, 1.0, 0.6114, 0.1262, 0.9289, 0.06312, 0.9289, 0.06312, 0.8958, 0.1262, 0.8316, 0.06312, 0.8316, 0.1262, 0.7696, 0.4369, 0.8316, 0.3735, 0.8316, 0.3735, 0.7696, 0.4369, 0.8958, 0.4369, 0.9289, 0.3735, 0.9289, 0.4369, 0.8958, 0.3735, 0.8958, 0.3735, 0.8316, 0.5003, 0.6114, 0.5634, 0.6114, 0.5634, 0.6871])
me_dress_dress_shirt.materials.append(mat_shirt)
me_dress_dress_shirt.use_remesh_preserve_volume = False
me_dress_dress_shirt.use_remesh_preserve_attributes = False
me_dress_dress_shirt.use_mirror_vertex_groups = False
me_dress_dress_shirt.update()
me_dress_dress_shirt.normals_split_custom_set([tuple(v) for v in zip(*[iter([-0.8162, 0.1991, -0.5424, -0.8162, 0.1991, -0.5424, -0.8162, 0.1991, -0.5424, -0.8162, 0.1991, -0.5424, 1.275e-06, 0.06212, 0.9981, 1.898e-06, 0.06212, 0.9981, 2.596e-06, 0.06212, 0.9981, 1.897e-06, 0.06212, 0.9981, -0.8436, 0.1498, -0.5156, -0.8436, 0.1498, -0.5156, -0.8436, 0.1498, -0.5156, -0.8436, 0.1498, -0.5156, 1.372e-06, 0.1633, 0.9866, 2.086e-06, 0.1633, 0.9866, 1.454e-06, 0.1633, 0.9866, 7.272e-07, 0.1633, 0.9866, -0.8517, 0.1118, -0.512, -0.8514, 0.1146, -0.5118, -0.8503, 0.1111, -0.5145, -0.8523, 0.1144, -0.5104, -0.8854, 0.1637, 0.4351, -0.8854, 0.1637, 0.4351, -0.8854, 0.1637, 0.4351, -0.8854, 0.1637, 0.4351, 0.8814, 0.2198, 0.4181, 0.8775, 0.2217, 0.4254, 0.8816, 0.22, 0.4176, 0.8816, 0.22, 0.4176, 0.8085, 0.1977, -0.5543, 0.8085, 0.1977, -0.5543, 0.8085, 0.1977, -0.5543, 0.8085, 0.1977, -0.5543, 0.8783, 0.2059, 0.4316, 0.8783, 0.2059, 0.4316, 0.8783, 0.2059, 0.4316, 0.8783, 0.2059, 0.4316, -0.8812, 0.2017, 0.4275, -0.8811, 0.2015, 0.4279, -0.8811, 0.2015, 0.4279, -0.8832, 0.2011, 0.4237, -0.8907, 0.1704, 0.4215, -0.8922, 0.1651, 0.4203, -0.8923, 0.1653, 0.4201, -0.8915, 0.1704, 0.4198, -5.774e-07, 0.1032, -0.9947, -1.152e-06, 0.1032, -0.9947, -1.115e-06, 0.1032, -0.9947, -5.577e-07, 0.1032, -0.9947, 0.8907, 0.1704, 0.4215, 0.8907, 0.1753, 0.4195, 0.8907, 0.1755, 0.4194, 0.8915, 0.1704, 0.4198, 1.501e-06, -3.31e-06, -1.0, 2.232e-06, -1.671e-06, -1.0, 1.55e-06, -3.275e-06, -1.0, 7.751e-07, -4.985e-06, -1.0, 0.8517, 0.1118, -0.512, 0.8497, 0.1161, -0.5143, 0.8512, 0.1089, -0.5135, 0.8513, 0.1088, -0.5133, 0.8483, 0.1076, -0.5185, 0.8483, 0.1076, -0.5185, 0.8503, 0.1111, -0.5145, 0.8523, 0.1144, -0.5104, 1.098e-06, 0.08317, -0.9965, 2.047e-06, 0.08317, -0.9965, 1.835e-06, 0.08317, -0.9965, 1.039e-06, 0.08317, -0.9965, 0.0, 0.3435, 0.9392, 0.0, 0.3435, 0.9392, 0.0, 0.3435, 0.9392, 0.0, 0.3435, 0.9392, 0.0, 0.3435, 0.9392, 0.0, 0.3435, 0.9392, 0.0, 0.3435, 0.9392, 0.0, 0.3435, 0.9392, 0.0, 0.3435, 0.9392, 0.0, 0.3435, 0.9392, 0.0, 0.3435, 0.9392, 0.0, 0.3435, 0.9392, 0.0, 0.3435, 0.9392, 0.0, 0.3435, 0.9392, 0.0, 0.3435, 0.9392, 0.0, 0.3435, 0.9392, 3.605e-08, 0.07067, -0.9975, 1.098e-06, 0.08317, -0.9965, 1.039e-06, 0.08317, -0.9965, -1.486e-06, 0.07103, -0.9975, -1.173e-06, 0.07104, -0.9975, 1.262e-06, 0.08317, -0.9965, 1.098e-06, 0.08317, -0.9965, 3.605e-08, 0.07067, -0.9975, 1.262e-06, 0.08317, -0.9965, 2.259e-06, 0.08317, -0.9965, 2.047e-06, 0.08317, -0.9965, 1.098e-06, 0.08317, -0.9965, 0.8436, 0.1498, -0.5156, 0.8436, 0.1498, -0.5156, 0.8436, 0.1498, -0.5156, 0.8436, 0.1498, -0.5156, 0.8333, 0.1479, -0.5327, 0.8333, 0.1479, -0.5327, 0.8333, 0.1479, -0.5327, 0.8333, 0.1479, -0.5327, 0.8378, 0.1062, -0.5356, 0.8378, 0.1062, -0.5356, 0.8378, 0.1062, -0.5356, 0.8378, 0.1062, -0.5356, 0.8523, 0.1144, -0.5104, 0.8517, 0.1118, -0.512, 0.8513, 0.1088, -0.5133, 0.8527, 0.1092, -0.5108, 0.8503, 0.1111, -0.5145, 0.8514, 0.1146, -0.5118, 0.8517, 0.1118, -0.512, 0.8523, 0.1144, -0.5104, 0.8514, 0.1146, -0.5118, 0.8501, 0.1158, -0.5138, 0.8497, 0.1161, -0.5143, 0.8517, 0.1118, -0.512, 6.764e-07, -5.166e-06, -1.0, 1.501e-06, -3.31e-06, -1.0, 7.751e-07, -4.985e-06, -1.0, 0.0, -6.696e-06, -1.0, 1.446e-06, -3.425e-06, -1.0, 2.227e-06, -1.636e-06, -1.0, 1.501e-06, -3.31e-06, -1.0, 6.764e-07, -5.166e-06, -1.0, 2.227e-06, -1.636e-06, -1.0, 3.008e-06, 1.538e-07, -1.0, 2.232e-06, -1.671e-06, -1.0, 1.501e-06, -3.31e-06, -1.0, 0.8922, 0.1652, 0.4203, 0.8907, 0.1704, 0.4215, 0.8915, 0.1704, 0.4198, 0.8923, 0.1653, 0.4201, 0.8906, 0.1648, 0.4238, 0.888, 0.1646, 0.4294, 0.8907, 0.1704, 0.4215, 0.8922, 0.1652, 0.4203, 0.889, 0.1753, 0.4229, 0.889, 0.1753, 0.4229, 0.8907, 0.1753, 0.4195, 0.8907, 0.1704, 0.4215, 0.0, 0.1032, -0.9947, -5.774e-07, 0.1032, -0.9947, -5.577e-07, 0.1032, -0.9947, 0.0, 0.1032, -0.9947, 0.0, 0.1032, -0.9947, -5.97e-07, 0.1032, -0.9947, -5.774e-07, 0.1032, -0.9947, 0.0, 0.1032, -0.9947, -5.97e-07, 0.1032, -0.9947, -1.194e-06, 0.1032, -0.9947, -1.152e-06, 0.1032, -0.9947, -5.774e-07, 0.1032, -0.9947, -0.8907, 0.1753, 0.4195, -0.8907, 0.1704, 0.4215, -0.8915, 0.1704, 0.4198, -0.8907, 0.1755, 0.4194, -0.889, 0.1753, 0.4229, -0.8898, 0.1704, 0.4233, -0.8907, 0.1704, 0.4215, -0.8907, 0.1753, 0.4195, -0.8898, 0.1704, 0.4233, -0.8906, 0.1655, 0.4237, -0.8922, 0.1651, 0.4203, -0.8907, 0.1704, 0.4215, -0.8853, 0.2008, 0.4194, -0.8812, 0.2017, 0.4275, -0.8832, 0.2011, 0.4237, -0.8853, 0.2008, 0.4194, -0.8816, 0.22, 0.4176, -0.8775, 0.2217, 0.4254, -0.8814, 0.2198, 0.4181, -0.8816, 0.22, 0.4176, -0.8775, 0.2217, 0.4254, -0.8771, 0.222, 0.426, -0.8771, 0.222, 0.426, -0.8814, 0.2198, 0.4181, 0.8854, 0.1637, 0.4351, 0.8854, 0.1637, 0.4351, 0.888, 0.1646, 0.4294, 0.8906, 0.1648, 0.4238, 0.8763, 0.1631, 0.4534, 0.8763, 0.1631, 0.4534, 0.8763, 0.1631, 0.4534, 0.8763, 0.1631, 0.4534, 0.8694, 0.2042, 0.4499, 0.8694, 0.2042, 0.4499, 0.8694, 0.2042, 0.4499, 0.8694, 0.2042, 0.4499, 0.812, 0.1748, -0.5568, 0.812, 0.1748, -0.5568, 0.812, 0.1748, -0.5568, 0.812, 0.1748, -0.5568, 0.82, 0.1752, -0.5449, 0.82, 0.1752, -0.5449, 0.82, 0.1752, -0.5449, 0.82, 0.1752, -0.5449, 0.8162, 0.1992, -0.5424, 0.8162, 0.1992, -0.5424, 0.8162, 0.1992, -0.5424, 0.8162, 0.1992, -0.5424, 0.8832, 0.2011, 0.4237, 0.8813, 0.2017, 0.4275, 0.8853, 0.2008, 0.4194, 0.8853, 0.2008, 0.4194, 0.8811, 0.2015, 0.4279, 0.8811, 0.2015, 0.4279, 0.8813, 0.2017, 0.4275, 0.8832, 0.2011, 0.4237, 0.8771, 0.222, 0.426, 0.8771, 0.222, 0.426, 0.8775, 0.2217, 0.4254, 0.8814, 0.2198, 0.4181, -0.8783, 0.2059, 0.4316, -0.8783, 0.2059, 0.4316, -0.8783, 0.2059, 0.4316, -0.8783, 0.2059, 0.4316, -0.8695, 0.2041, 0.4499, -0.8695, 0.2041, 0.4499, -0.8695, 0.2041, 0.4499, -0.8695, 0.2041, 0.4499, -0.8763, 0.1631, 0.4534, -0.8763, 0.1631, 0.4534, -0.8763, 0.1631, 0.4534, -0.8763, 0.1631, 0.4534, -0.8513, 0.1088, -0.5133, -0.8517, 0.1118, -0.512, -0.8523, 0.1144, -0.5104, -0.8527, 0.1092, -0.5108, -0.8512, 0.1089, -0.5135, -0.8497, 0.1152, -0.5145, -0.8517, 0.1118, -0.512, -0.8513, 0.1088, -0.5133, -0.8497, 0.1152, -0.5145, -0.8501, 0.1151, -0.5138, -0.8514, 0.1146, -0.5118, -0.8517, 0.1118, -0.512, 7.393e-07, 0.1633, 0.9866, 1.372e-06, 0.1633, 0.9866, 7.272e-07, 0.1633, 0.9866, 0.0, 0.1633, 0.9866, 1.39e-06, 0.1633, 0.9866, 2.016e-06, 0.1633, 0.9866, 1.372e-06, 0.1633, 0.9866, 7.393e-07, 0.1633, 0.9866, 2.016e-06, 0.1633, 0.9866, 2.642e-06, 0.1633, 0.9866, 2.086e-06, 0.1633, 0.9866, 1.372e-06, 0.1633, 0.9866, -0.8483, 0.1075, -0.5185, -0.8483, 0.1075, -0.5185, -0.8523, 0.1144, -0.5104, -0.8503, 0.1111, -0.5145, -0.8378, 0.1062, -0.5356, -0.8378, 0.1062, -0.5356, -0.8378, 0.1062, -0.5356, -0.8378, 0.1062, -0.5356, -0.8333, 0.1479, -0.5327, -0.8333, 0.1479, -0.5327, -0.8333, 0.1479, -0.5327, -0.8333, 0.1479, -0.5327, 5.5e-07, 0.06212, 0.9981, 1.275e-06, 0.06212, 0.9981, 1.897e-06, 0.06212, 0.9981, 1.198e-06, 0.06212, 0.9981, 0.0, 0.06212, 0.9981, 6.529e-07, 0.06212, 0.9981, 1.275e-06, 0.06212, 0.9981, 5.5e-07, 0.06212, 0.9981, 6.529e-07, 0.06212, 0.9981, 1.306e-06, 0.06212, 0.9981, 1.898e-06, 0.06212, 0.9981, 1.275e-06, 0.06212, 0.9981, -0.82, 0.1752, -0.5449, -0.82, 0.1752, -0.5449, -0.82, 0.1752, -0.5449, -0.82, 0.1752, -0.5449, -0.8121, 0.1748, -0.5568, -0.8121, 0.1748, -0.5568, -0.8121, 0.1748, -0.5568, -0.8121, 0.1748, -0.5568, -0.8085, 0.1977, -0.5543, -0.8085, 0.1977, -0.5543, -0.8085, 0.1977, -0.5543, -0.8085, 0.1977, -0.5543, -0.8363, 0.2157, -0.504, -0.8363, 0.2157, -0.504, -0.8363, 0.2157, -0.504, 0.2432, 0.9562, -0.1627, 0.2432, 0.9563, -0.1627, 0.2432, 0.9562, -0.1627, 7.281e-07, 0.531, 0.8474, 0.0, 0.531, 0.8474, 0.0, 0.531, 0.8474, 0.0, 0.05807, 0.9983, 0.0, 0.05807, 0.9983, -1.064e-06, 0.05807, 0.9983, -0.3301, 0.9175, 0.2221, -0.3301, 0.9175, 0.2221, -0.3301, 0.9175, 0.2221, -4.769e-07, 0.3734, 0.9277, 0.0, 0.3734, 0.9277, 0.0, 0.3734, 0.9277, 0.6485, 0.6238, 0.4363, 0.6485, 0.6238, 0.4363, 0.6485, 0.6238, 0.4363, -0.8565, 0.04588, 0.5141, -0.8565, 0.04588, 0.5141, -0.8565, 0.04588, 0.5141, -2.841e-06, 0.3043, -0.9526, -9.083e-07, 0.3043, -0.9526, -1.45e-06, 0.3043, -0.9526, -0.8627, 0.2202, 0.4553, -0.8627, 0.2202, 0.4553, -0.8627, 0.2202, 0.4553, 0.2432, 0.9563, -0.1627, 0.2432, 0.9563, -0.1627, 0.2432, 0.9563, -0.1627, 0.0, 0.8532, 0.5215, 0.0, 0.8532, 0.5215, 0.0, 0.8532, 0.5215, 0.5374, 0.7689, -0.3465, 0.5359, 0.7723, -0.3411, 0.5357, 0.7727, -0.3406, 0.3301, 0.9175, 0.222, 0.3301, 0.9175, 0.222, 0.3301, 0.9175, 0.222, -0.6633, 0.6136, 0.4284, -0.6633, 0.6136, 0.4284, -0.6633, 0.6136, 0.4284, 1.699e-06, 0.9587, -0.2846, 9.621e-07, 0.9587, -0.2845, 1.586e-06, 0.9587, -0.2846, 0.8624, 0.2217, 0.4551, 0.8624, 0.2217, 0.4551, 0.8624, 0.2217, 0.4551, -0.5321, 0.7734, -0.3447, -0.5318, 0.7733, -0.3453, -0.5262, 0.7765, -0.3467, 1.133e-06, 0.8092, -0.5875, 1.892e-06, 0.8092, -0.5875, 4.557e-06, 0.8092, -0.5875, 4.27e-06, 0.9587, -0.2846, 3.059e-06, 0.9587, -0.2846, 4.27e-06, 0.9587, -0.2846, 0.0, 0.07067, -0.9975, 3.605e-08, 0.07067, -0.9975, 0.0, 0.07067, -0.9975, 0.8648, 0.06726, 0.4976, 0.8648, 0.06726, 0.4976, 0.8648, 0.06726, 0.4976, 0.8517, 0.1442, -0.5038, 0.8517, 0.1442, -0.5038, 0.8517, 0.1442, -0.5038, 0.8432, 0.1754, -0.5081, 0.8432, 0.1754, -0.5081, 0.8432, 0.1754, -0.5081, -0.2432, 0.9563, -0.1626, -0.2432, 0.9563, -0.1626, -0.2432, 0.9563, -0.1626, 0.0, 0.8532, 0.5215, 0.0, 0.8532, 0.5215, 0.0, 0.8532, 0.5215, 0.3301, 0.9175, 0.2221, 0.3301, 0.9175, 0.222, 0.3301, 0.9175, 0.2221, -0.3301, 0.9175, 0.2221, -0.3301, 0.9175, 0.2221, -0.3301, 0.9175, 0.2221, -0.2432, 0.9563, -0.1626, -0.2432, 0.9563, -0.1626, -0.2432, 0.9563, -0.1626, -0.8549, 0.1155, -0.5057, -0.8549, 0.1155, -0.5057, -0.8549, 0.1155, -0.5057, -0.8497, 0.1152, -0.5145, -0.8497, 0.1156, -0.5145, -0.8501, 0.1151, -0.5138, -0.8468, 0.1415, -0.5128, -0.8468, 0.1415, -0.5128, -0.8468, 0.1415, -0.5128, -0.8519, 0.1427, -0.5039, -0.8524, 0.1383, -0.5043, -0.8533, 0.1311, -0.5047, -0.2432, 0.9563, -0.1626, -0.2432, 0.9563, -0.1626, -0.2432, 0.9563, -0.1626, -0.2432, 0.9563, -0.1626, -0.2432, 0.9563, -0.1626, -0.2432, 0.9563, -0.1626, -0.2432, 0.9563, -0.1626, -0.2432, 0.9563, -0.1626, -0.2432, 0.9563, -0.1626, -0.3301, 0.9175, 0.2221, -0.3301, 0.9175, 0.2221, -0.3301, 0.9175, 0.2221, -0.3301, 0.9175, 0.2221, -0.3301, 0.9175, 0.2221, -0.3301, 0.9175, 0.2221, -0.3301, 0.9175, 0.2221, -0.3301, 0.9175, 0.2221, -0.3301, 0.9175, 0.2221, 0.3301, 0.9175, 0.2221, 0.3301, 0.9175, 0.2221, 0.3301, 0.9175, 0.2221, 0.3301, 0.9175, 0.2221, 0.3301, 0.9175, 0.222, 0.3301, 0.9175, 0.2221, 0.3301, 0.9175, 0.222, 0.3301, 0.9175, 0.222, 0.3301, 0.9175, 0.2221, 0.0, 0.8532, 0.5215, 0.0, 0.8532, 0.5215, 0.0, 0.8532, 0.5215, 0.0, 0.8532, 0.5215, 0.0, 0.8532, 0.5215, 0.0, 0.8532, 0.5215, 0.0, 0.8532, 0.5215, 0.0, 0.8532, 0.5215, 0.0, 0.8532, 0.5215, -0.2432, 0.9563, -0.1626, -0.2432, 0.9563, -0.1626, -0.2432, 0.9563, -0.1626, -0.2432, 0.9563, -0.1626, -0.2432, 0.9563, -0.1626, -0.2432, 0.9563, -0.1626, -0.2432, 0.9563, -0.1626, -0.2432, 0.9563, -0.1626, -0.2432, 0.9563, -0.1626, 0.8469, 0.2112, -0.4879, 0.8469, 0.2112, -0.4879, 0.8469, 0.2112, -0.4879, 0.8364, 0.2156, -0.504, 0.8364, 0.2156, -0.504, 0.8364, 0.2156, -0.504, 0.84, 0.1956, -0.5061, 0.84, 0.1956, -0.5061, 0.84, 0.1956, -0.5061, 0.8466, 0.143, -0.5126, 0.8466, 0.143, -0.5126, 0.8466, 0.143, -0.5126, 0.8495, 0.1171, -0.5144, 0.8497, 0.1161, -0.5143, 0.8501, 0.1158, -0.5138, 0.8548, 0.117, -0.5056, 0.8543, 0.1215, -0.5054, 0.8536, 0.1284, -0.5049, 0.8657, 0.04912, 0.4981, 0.8657, 0.04912, 0.4981, 0.8657, 0.04912, 0.4981, 0.8565, 0.04587, 0.5141, 0.8565, 0.04587, 0.5141, 0.8565, 0.04587, 0.5141, 0.8556, 0.0658, 0.5135, 0.8556, 0.0658, 0.5135, 0.8556, 0.0658, 0.5135, 0.0, 0.07067, -0.9975, 3.605e-08, 0.07067, -0.9975, -1.486e-06, 0.07103, -0.9975, 0.0, 0.07067, -0.9975, 0.0, 0.07067, -0.9975, 0.0, 0.07067, -0.9975, 0.0, 0.07067, -0.9975, 0.0, 0.07067, -0.9975, 0.0, 0.07067, -0.9975, 4.27e-06, 0.9587, -0.2846, 2.457e-06, 0.9587, -0.2846, 2.647e-06, 0.9587, -0.2846, 4.27e-06, 0.9587, -0.2846, 3.059e-06, 0.9587, -0.2846, 2.457e-06, 0.9587, -0.2846, 3.059e-06, 0.9587, -0.2846, 1.076e-06, 0.9587, -0.2845, 2.457e-06, 0.9587, -0.2846, 1.133e-06, 0.8092, -0.5875, 1.892e-06, 0.8092, -0.5875, 0.0, 0.8092, -0.5875, 0.0, 0.8092, -0.5875, 0.0, 0.8092, -0.5875, 0.0, 0.8092, -0.5875, 0.0, 0.8092, -0.5875, 0.0, 0.8092, -0.5875, 1.133e-06, 0.8092, -0.5875, -0.5262, 0.7765, -0.3467, -0.5262, 0.7744, -0.3512, -0.5307, 0.7745, -0.3442, -0.5382, 0.7709, -0.3407, -0.5307, 0.7745, -0.3442, -0.5311, 0.7771, -0.3377, -0.5403, 0.7681, -0.3435, -0.5321, 0.7734, -0.3447, -0.5382, 0.7709, -0.3407, 0.87, 0.1798, 0.4591, 0.87, 0.1798, 0.4591, 0.87, 0.1798, 0.4591, 0.853, 0.1777, 0.4908, 0.853, 0.1777, 0.4908, 0.853, 0.1777, 0.4908, 0.8444, 0.2258, 0.4858, 0.8444, 0.2258, 0.4858, 0.8444, 0.2258, 0.4858, 1.586e-06, 0.9587, -0.2846, 2.647e-06, 0.9587, -0.2846, 2.457e-06, 0.9587, -0.2846, 1.076e-06, 0.9587, -0.2845, 1.586e-06, 0.9587, -0.2846, 2.457e-06, 0.9587, -0.2846, 2.529e-06, 0.9587, -0.2845, 1.699e-06, 0.9587, -0.2846, 1.586e-06, 0.9587, -0.2846, -0.6623, 0.6207, 0.4196, -0.6559, 0.6257, 0.4221, -0.6645, 0.6185, 0.4194, -0.6361, 0.642, 0.428, -0.6361, 0.642, 0.428, -0.6361, 0.642, 0.428, 0.3301, 0.9175, 0.222, 0.3301, 0.9175, 0.222, 0.3301, 0.9175, 0.222, 0.3301, 0.9175, 0.2221, 0.3301, 0.9175, 0.222, 0.3301, 0.9175, 0.2221, 0.3301, 0.9175, 0.222, 0.3301, 0.9175, 0.222, 0.3301, 0.9175, 0.2221, 0.5308, 0.7745, -0.3441, 0.5313, 0.7768, -0.3382, 0.5311, 0.7772, -0.3376, 0.5262, 0.7745, -0.3512, 0.5239, 0.7775, -0.3479, 0.5308, 0.7745, -0.3441, 0.5322, 0.7733, -0.3447, 0.5332, 0.7723, -0.3453, 0.5374, 0.7689, -0.3465, 0.0, 0.8532, 0.5215, 0.0, 0.8532, 0.5215, 0.0, 0.8532, 0.5215, 0.0, 0.8532, 0.5215, 0.0, 0.8532, 0.5215, 0.0, 0.8532, 0.5215, 0.0, 0.8532, 0.5215, 0.0, 0.8532, 0.5215, 0.0, 0.8532, 0.5215, 0.2432, 0.9563, -0.1627, 0.2432, 0.9563, -0.1627, 0.2432, 0.9563, -0.1627, 0.2432, 0.9563, -0.1627, 0.2432, 0.9563, -0.1627, 0.2432, 0.9562, -0.1627, 0.2432, 0.9563, -0.1627, 0.2432, 0.9563, -0.1627, 0.2432, 0.9563, -0.1627, -0.8758, 0.2168, 0.4312, -0.8758, 0.2168, 0.4312, -0.8758, 0.2168, 0.4312, -0.868, 0.2529, 0.4274, -0.868, 0.2529, 0.4274, -0.868, 0.2529, 0.4274, -0.8538, 0.2609, 0.4505, -0.8538, 0.2609, 0.4505, -0.8538, 0.2609, 0.4505, 0.0, 0.3043, -0.9526, -9.083e-07, 0.3043, -0.9526, 0.0, 0.3043, -0.9526, 0.0, 0.3043, -0.9526, -1.45e-06, 0.3043, -0.9526, 0.0, 0.3043, -0.9526, -1.934e-06, 0.3043, -0.9526, -1.45e-06, 0.3043, -0.9526, 0.0, 0.3043, -0.9526, -0.8657, 0.04912, 0.4981, -0.8657, 0.04912, 0.4981, -0.8657, 0.04912, 0.4981, -0.8648, 0.06725, 0.4976, -0.8648, 0.06725, 0.4976, -0.8648, 0.06725, 0.4976, -0.8556, 0.0658, 0.5135, -0.8556, 0.0658, 0.5135, -0.8556, 0.0658, 0.5135, 0.6543, 0.6272, 0.4226, 0.6543, 0.6272, 0.4226, 0.6543, 0.6272, 0.4226, 0.6623, 0.6208, 0.4196, 0.6559, 0.6281, 0.4187, 0.6574, 0.629, 0.4149, 0.6623, 0.6208, 0.4196, 0.656, 0.6257, 0.4221, 0.6559, 0.6281, 0.4187, 0.0, 0.3734, 0.9277, 0.0, 0.3734, 0.9277, 0.0, 0.3734, 0.9277, 0.0, 0.3734, 0.9277, 0.0, 0.3734, 0.9277, 0.0, 0.3734, 0.9277, -1.552e-06, 0.3734, 0.9277, -4.769e-07, 0.3734, 0.9277, 0.0, 0.3734, 0.9277, -0.3301, 0.9175, 0.2221, -0.3301, 0.9175, 0.2221, -0.3301, 0.9175, 0.2221, -0.3301, 0.9175, 0.2221, -0.3301, 0.9175, 0.2221, -0.3301, 0.9175, 0.2221, -0.3301, 0.9175, 0.2221, -0.3301, 0.9175, 0.2221, -0.3301, 0.9175, 0.2221, -9.622e-07, 0.05807, 0.9983, 0.0, 0.05807, 0.9983, 0.0, 0.05807, 0.9983, -1.064e-06, 0.05807, 0.9983, -9.622e-07, 0.05807, 0.9983, -3.891e-06, 0.05807, 0.9983, 0.0, 0.05807, 0.9983, 0.0, 0.05807, 0.9983, 0.0, 0.05807, 0.9983, 4.51e-06, 0.531, 0.8474, 2.868e-06, 0.531, 0.8474, 7.281e-07, 0.531, 0.8474, 0.0, 0.531, 0.8474, 7.281e-07, 0.531, 0.8474, 0.0, 0.531, 0.8474, 3.256e-06, 0.531, 0.8474, 7.281e-07, 0.531, 0.8474, 0.0, 0.531, 0.8474, 0.2432, 0.9562, -0.1627, 0.2432, 0.9562, -0.1627, 0.2432, 0.9563, -0.1627, 0.2432, 0.9562, -0.1627, 0.2432, 0.9563, -0.1627, 0.2432, 0.9562, -0.1627, 0.2432, 0.9563, -0.1627, 0.2432, 0.9563, -0.1627, 0.2432, 0.9562, -0.1627, -0.8469, 0.2112, -0.488, -0.8469, 0.2112, -0.488, -0.8469, 0.2112, -0.488, -0.8399, 0.1957, -0.5062, -0.8399, 0.1957, -0.5062, -0.8399, 0.1957, -0.5062, -0.827, 0.1988, -0.5258, -0.827, 0.1988, -0.5258, -0.827, 0.1988, -0.5258, -4.769e-07, 0.3734, 0.9277, -1.771e-06, 0.3734, 0.9277, 0.0, 0.3734, 0.9277, 0.6633, 0.6136, 0.4284, 0.6633, 0.6136, 0.4284, 0.6633, 0.6136, 0.4284, -0.8439, 0.06399, 0.5326, -0.8439, 0.06399, 0.5326, -0.8439, 0.06399, 0.5326, -2.841e-06, 0.3043, -0.9526, 0.0, 0.3043, -0.9526, -9.083e-07, 0.3043, -0.9526, -0.8532, 0.1762, 0.4909, -0.8532, 0.1762, 0.4909, -0.8532, 0.1762, 0.4909, 0.2432, 0.9563, -0.1627, 0.2432, 0.9562, -0.1627, 0.2432, 0.9563, -0.1627, 0.0, 0.8532, 0.5215, 0.0, 0.8532, 0.5215, 0.0, 0.8532, 0.5215, 0.5374, 0.7689, -0.3465, 0.5332, 0.7723, -0.3453, 0.5359, 0.7723, -0.3411, 0.3301, 0.9175, 0.222, 0.3301, 0.9175, 0.2221, 0.3301, 0.9175, 0.222, -0.6485, 0.6238, 0.4363, -0.6485, 0.6238, 0.4363, -0.6485, 0.6238, 0.4363, 1.699e-06, 0.9587, -0.2846, 2.148e-06, 0.9587, -0.2845, 9.621e-07, 0.9587, -0.2845, 0.8676, 0.2544, 0.4272, 0.8676, 0.2544, 0.4272, 0.8676, 0.2544, 0.4272, -0.5341, 0.7662, -0.3573, -0.5341, 0.7662, -0.3573, -0.5341, 0.7662, -0.3573, 1.133e-06, 0.8092, -0.5875, 0.0, 0.8092, -0.5875, 1.892e-06, 0.8092, -0.5875, 0.0, 0.07067, -0.9975, -1.173e-06, 0.07104, -0.9975, 3.605e-08, 0.07067, -0.9975, 0.8543, 0.08565, 0.5127, 0.8543, 0.08565, 0.5127, 0.8543, 0.08565, 0.5127, 0.859, 0.1313, -0.4949, 0.859, 0.1313, -0.4949, 0.859, 0.1313, -0.4949, -0.3301, 0.9175, 0.2221, -0.3301, 0.9175, 0.2221, -0.3301, 0.9175, 0.2221, -0.2432, 0.9563, -0.1626, -0.2432, 0.9563, -0.1626, -0.2432, 0.9563, -0.1626, -0.8591, 0.1298, -0.495, -0.8591, 0.1298, -0.495, -0.8591, 0.1298, -0.495, -0.8535, 0.1291, -0.5049, -0.8524, 0.1383, -0.5043, -0.8535, 0.1291, -0.5049, -0.8533, 0.1311, -0.5047, -0.8524, 0.1383, -0.5043, -0.8535, 0.1291, -0.5049, -0.8592, 0.1298, -0.495, -0.8591, 0.1298, -0.495, -0.8591, 0.1298, -0.495, -0.2432, 0.9563, -0.1626, -0.2432, 0.9563, -0.1626, -0.2432, 0.9563, -0.1626, -0.2432, 0.9563, -0.1626, -0.2432, 0.9563, -0.1626, -0.2432, 0.9563, -0.1626, -0.2432, 0.9563, -0.1626, -0.2432, 0.9563, -0.1626, -0.2432, 0.9563, -0.1626, -0.3301, 0.9175, 0.2221, -0.3301, 0.9175, 0.2221, -0.3301, 0.9175, 0.2221, -0.3301, 0.9175, 0.2221, -0.3301, 0.9175, 0.2221, -0.3301, 0.9175, 0.2221, -0.6542, 0.6272, 0.4226, -0.6542, 0.6272, 0.4226, -0.6542, 0.6272, 0.4226, 0.84, 0.1956, -0.5062, 0.84, 0.1956, -0.5062, 0.84, 0.1956, -0.5062, 0.827, 0.1988, -0.5258, 0.827, 0.1988, -0.5258, 0.827, 0.1988, -0.5258, 0.8307, 0.1763, -0.5281, 0.8307, 0.1763, -0.5281, 0.8307, 0.1763, -0.5281, 0.8533, 0.1306, -0.5048, 0.8543, 0.1215, -0.5054, 0.8533, 0.1306, -0.5048, 0.8536, 0.1284, -0.5049, 0.8543, 0.1215, -0.5054, 0.8533, 0.1306, -0.5048, 0.859, 0.1313, -0.4949, 0.859, 0.1313, -0.4949, 0.859, 0.1313, -0.4949, 0.8556, 0.0658, 0.5135, 0.8556, 0.0658, 0.5135, 0.8556, 0.0658, 0.5135, 0.8439, 0.06399, 0.5326, 0.8439, 0.06399, 0.5326, 0.8439, 0.06399, 0.5326, 0.8425, 0.08599, 0.5317, 0.8425, 0.08599, 0.5317, 0.8425, 0.08599, 0.5317, 0.0, 0.07067, -0.9975, 0.0, 0.07067, -0.9975, 3.605e-08, 0.07067, -0.9975, 0.0, 0.07067, -0.9975, 0.0, 0.07067, -0.9975, 0.0, 0.07067, -0.9975, 0.0, 0.07067, -0.9975, 0.0, 0.07067, -0.9975, 0.0, 0.07067, -0.9975, 1.133e-06, 0.8092, -0.5875, 4.557e-06, 0.8092, -0.5875, 1.892e-06, 0.8092, -0.5875, 0.0, 0.8092, -0.5875, 1.133e-06, 0.8092, -0.5875, 0.0, 0.8092, -0.5875, 0.0, 0.8092, -0.5875, 0.0, 0.8092, -0.5875, 0.0, 0.8092, -0.5875, -0.5262, 0.7765, -0.3467, -0.5318, 0.7733, -0.3453, -0.5262, 0.7744, -0.3512, -0.5382, 0.7709, -0.3407, -0.5262, 0.7765, -0.3467, -0.5307, 0.7745, -0.3442, 0.8755, 0.2183, 0.4311, 0.8755, 0.2183, 0.4311, 0.8755, 0.2183, 0.4311, 0.8624, 0.2217, 0.4551, 0.8624, 0.2217, 0.4551, 0.8624, 0.2217, 0.4551, 0.8534, 0.2623, 0.4504, 0.8534, 0.2623, 0.4504, 0.8534, 0.2623, 0.4504, 1.586e-06, 0.9587, -0.2846, 9.621e-07, 0.9587, -0.2845, 2.647e-06, 0.9587, -0.2846, 1.076e-06, 0.9587, -0.2845, 2.529e-06, 0.9587, -0.2845, 1.586e-06, 0.9587, -0.2846, 2.529e-06, 0.9587, -0.2845, 2.198e-06, 0.9587, -0.2846, 1.699e-06, 0.9587, -0.2846, -0.6623, 0.6207, 0.4196, -0.6541, 0.6275, 0.4225, -0.6559, 0.6257, 0.4221, -0.6541, 0.6275, 0.4225, -0.6623, 0.6207, 0.4196, -0.6574, 0.6291, 0.4149, 0.3301, 0.9175, 0.222, 0.3301, 0.9175, 0.222, 0.3301, 0.9175, 0.222, 0.3301, 0.9175, 0.2221, 0.3301, 0.9175, 0.222, 0.3301, 0.9175, 0.222, 0.5308, 0.7745, -0.3441, 0.5239, 0.7775, -0.3479, 0.5313, 0.7768, -0.3382, 0.5262, 0.7745, -0.3512, 0.526, 0.7742, -0.3519, 0.5239, 0.7775, -0.3479, 0.5341, 0.7662, -0.3573, 0.5341, 0.7662, -0.3573, 0.5341, 0.7662, -0.3573, 0.0, 0.8532, 0.5215, 0.0, 0.8532, 0.5215, 0.0, 0.8532, 0.5215, 0.0, 0.8532, 0.5215, 0.0, 0.8532, 0.5215, 0.0, 0.8532, 0.5215, 0.0, 0.8532, 0.5215, 0.0, 0.8532, 0.5215, 0.0, 0.8532, 0.5215, 0.2432, 0.9563, -0.1627, 0.2432, 0.9563, -0.1627, 0.2432, 0.9563, -0.1627, 0.2432, 0.9563, -0.1627, 0.2432, 0.9563, -0.1627, 0.2432, 0.9563, -0.1627, 0.2432, 0.9563, -0.1627, 0.2432, 0.9563, -0.1627, 0.2432, 0.9563, -0.1627, -0.8702, 0.1783, 0.4592, -0.8702, 0.1783, 0.4592, -0.8702, 0.1783, 0.4592, -0.8627, 0.2202, 0.4553, -0.8627, 0.2202, 0.4553, -0.8627, 0.2202, 0.4553, -0.8446, 0.2244, 0.486, -0.8446, 0.2244, 0.486, -0.8446, 0.2244, 0.486, 0.0, 0.3043, -0.9526, -1.45e-06, 0.3043, -0.9526, -9.083e-07, 0.3043, -0.9526, 0.0, 0.3043, -0.9526, 0.0, 0.3043, -0.9526, -1.45e-06, 0.3043, -0.9526, -1.934e-06, 0.3043, -0.9526, -2.841e-06, 0.3043, -0.9526, -1.45e-06, 0.3043, -0.9526, -0.8556, 0.06579, 0.5135, -0.8556, 0.06579, 0.5135, -0.8556, 0.06579, 0.5135, -0.8543, 0.08563, 0.5127, -0.8543, 0.08563, 0.5127, -0.8543, 0.08563, 0.5127, -0.8426, 0.08597, 0.5317, -0.8426, 0.08597, 0.5317, -0.8426, 0.08597, 0.5317, 0.6623, 0.6208, 0.4196, 0.6645, 0.6185, 0.4194, 0.656, 0.6257, 0.4221, 0.0, 0.3734, 0.9277, -4.769e-07, 0.3734, 0.9277, 0.0, 0.3734, 0.9277, 0.0, 0.3734, 0.9277, -4.769e-07, 0.3734, 0.9277, 0.0, 0.3734, 0.9277, -1.552e-06, 0.3734, 0.9277, -1.771e-06, 0.3734, 0.9277, -4.769e-07, 0.3734, 0.9277, -9.622e-07, 0.05807, 0.9983, 0.0, 0.05807, 0.9983, 0.0, 0.05807, 0.9983, -1.064e-06, 0.05807, 0.9983, 0.0, 0.05807, 0.9983, -9.622e-07, 0.05807, 0.9983, 0.0, 0.05807, 0.9983, 0.0, 0.05807, 0.9983, -1.064e-06, 0.05807, 0.9983, 0.0, 0.531, 0.8474, 7.281e-07, 0.531, 0.8474, 0.0, 0.531, 0.8474, 0.0, 0.531, 0.8474, 0.0, 0.531, 0.8474, 7.281e-07, 0.531, 0.8474, 3.256e-06, 0.531, 0.8474, 4.51e-06, 0.531, 0.8474, 7.281e-07, 0.531, 0.8474, -0.8399, 0.1957, -0.5062, -0.8399, 0.1957, -0.5062, -0.8399, 0.1957, -0.5062, -0.8306, 0.1763, -0.5281, -0.8306, 0.1763, -0.5281, -0.8306, 0.1763, -0.5281, 2.868e-06, 0.531, 0.8474, 0.0, 0.531, 0.8474, 7.281e-07, 0.531, 0.8474, 0.0, 0.05807, 0.9983, 0.0, 0.05807, 0.9983, 0.0, 0.05807, 0.9983, -0.5321, 0.7734, -0.3447, -0.5262, 0.7765, -0.3467, -0.5382, 0.7709, -0.3407, -0.8502, 0.193, -0.4898, -0.8502, 0.193, -0.4898, -0.8502, 0.193, -0.4898, -0.8432, 0.1754, -0.5081, -0.8432, 0.1754, -0.5081, -0.8432, 0.1754, -0.5081, -0.3301, 0.9175, 0.2221, -0.3301, 0.9175, 0.2221, -0.3301, 0.9175, 0.2221, -0.6452, 0.6403, 0.4168, -0.6452, 0.6403, 0.4168, -0.6452, 0.6403, 0.4168, 0.6453, 0.6403, 0.4168, 0.6453, 0.6403, 0.4168, 0.6453, 0.6403, 0.4168, 0.3301, 0.9175, 0.222, 0.3301, 0.9175, 0.222, 0.3301, 0.9175, 0.2221, 0.6362, 0.642, 0.428, 0.6362, 0.642, 0.428, 0.6362, 0.642, 0.428, 0.8502, 0.193, -0.4898, 0.8502, 0.193, -0.4898, 0.8502, 0.193, -0.4898])] * 3)])

# ---- objects
ob_skirt_old = bpy.data.objects.new('skirt_OLD', me_zdis_uv_skirt_f_zdis_uv_skirt_f_bot_004)
ob_shirt_old = bpy.data.objects.new('shirt_OLD', me_zdis_uv_shirt_f_zdis_uv_shirt_f_top_005)
ob_sleeves_f = bpy.data.objects.new('sleeves_F', me_sleeves_f_sleeves_f_sleeve_004)
ob_dress_new = bpy.data.objects.new('dress_NEW', me_dress_dress_shirt)
ob_lamp = bpy.data.objects.new('Lamp', light_lamp)
ob_camera = bpy.data.objects.new('Camera', cam_camera)

# ---- transforms, parenting, visibility, modifiers, constraints
ob_skirt_old.location = (0.0, 0.0, 0.0)
ob_skirt_old.rotation_euler = (1.571, -0.0, 0.0)
ob_skirt_old.lineart.crease_threshold = 0.0
ob_shirt_old.location = (0.0, 0.0, 0.0)
ob_shirt_old.rotation_euler = (1.571, -0.0, 0.0)
ob_shirt_old.hide_viewport = True
ob_shirt_old.lineart.crease_threshold = 0.0
ob_sleeves_f.location = (0.0, 0.0, 0.0)
ob_sleeves_f.rotation_euler = (1.571, -0.0, 0.0)
ob_sleeves_f.hide_viewport = True
ob_sleeves_f.lineart.crease_threshold = 0.0
ob_dress_new.location = (0.0, 0.0, 0.0)
ob_dress_new.rotation_euler = (1.571, -0.0, 0.0)
ob_dress_new.lineart.crease_threshold = 0.0
ob_lamp.location = (4.076, 1.005, 5.904)
ob_lamp.rotation_euler = (0.6503, 0.05522, 1.866)
ob_lamp.lock_rotations_4d = False
ob_lamp.empty_display_type = 'ARROWS'
ob_lamp.color = (0.0, 0.0, 0.0, 0.0)
ob_lamp.lineart.crease_threshold = 0.0
ob_camera.location = (7.481, -6.508, 5.344)
ob_camera.rotation_euler = (1.109, 0.0, 0.8149)
ob_camera.lock_rotations_4d = False
ob_camera.empty_display_type = 'ARROWS'
ob_camera.color = (0.0, 0.0, 0.0, 0.0)
ob_camera.display_type = 'WIRE'
ob_camera.lineart.crease_threshold = 0.0

# ---- collection membership
col_collection_1.objects.link(ob_skirt_old)
col_collection_1.objects.link(ob_shirt_old)
col_collection_1.objects.link(ob_sleeves_f)
col_collection_1.objects.link(ob_dress_new)
col_collection_1.objects.link(ob_lamp)
col_collection_1.objects.link(ob_camera)

# ---- scene / render settings (as saved in the file)
scene.camera = ob_camera
scene.frame_start = 1; scene.frame_end = 250; scene.frame_set(1)
scene.render.engine = 'BLENDER_EEVEE_NEXT'
scene.render.image_settings.compression = 0
scene.render.resolution_percentage = 50
scene.render.dither_intensity = 0.0
scene.render.use_bake_selected_to_active = True
scene.cycles.use_denoising = False
scene.cycles.samples = 128
scene.cycles.sampling_pattern = 'TABULATED_SOBOL'
scene.cycles.use_adaptive_sampling = False
scene.cycles.use_light_tree = False
scene.cycles.blur_glossy = 0.0
scene.cycles.sample_clamp_indirect = 0.0
scene.view_settings.view_transform = 'Standard'
bpy.context.view_layer.update()
